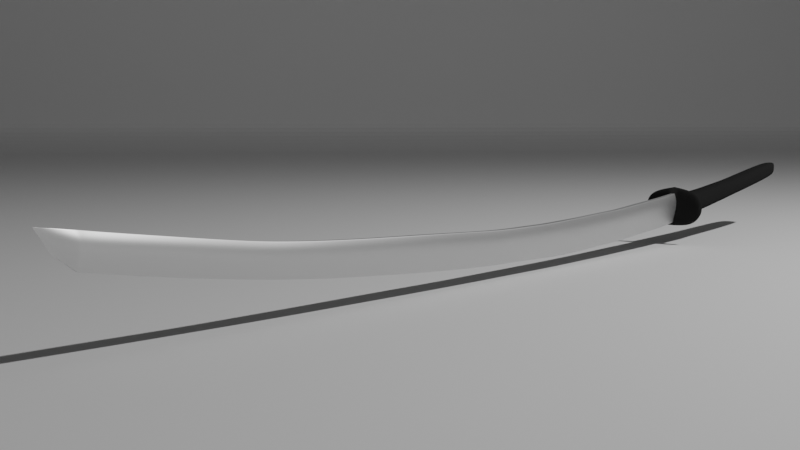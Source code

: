 # Source: Katana.blend  (saved by Blender 2.90.8; exported with 4.5.12 LTS)
import bpy
from mathutils import Matrix  # noqa: F401  (used for matrix-valued properties, if any)

bpy.ops.wm.read_factory_settings(use_empty=True)
scene = bpy.context.scene
scene.name = 'Scene'

# ---- collections
col_collection = bpy.data.collections.new('Collection'); scene.collection.children.link(col_collection)

# ---- materials (node trees are filled in below, after node groups)
mat_material_002 = bpy.data.materials.new('Material.002')
mat_material_003 = bpy.data.materials.new('Material.003')

# ---- node groups
ng_auto_smooth = bpy.data.node_groups.new('Auto Smooth', 'GeometryNodeTree')
_s = ng_auto_smooth.interface.new_socket(name='Geometry', in_out='OUTPUT', socket_type='NodeSocketGeometry')
_s = ng_auto_smooth.interface.new_socket(name='Geometry', in_out='INPUT', socket_type='NodeSocketGeometry')
_s = ng_auto_smooth.interface.new_socket(name='Angle', in_out='INPUT', socket_type='NodeSocketFloat')
_s.subtype = 'ANGLE'
_s.min_value = 0.0
_s.max_value = 3.142
ng_auto_smooth.is_modifier = True
_N = ng_auto_smooth.nodes; _L = ng_auto_smooth.links
n0 = _N.new('NodeGroupOutput'); n0.name = 'Group Output'; n0.location = (480, -100)
n1 = _N.new('NodeGroupInput'); n1.name = 'Group Input'; n1.location = (-420, -300)
n2 = _N.new('NodeGroupInput'); n2.name = 'Group Input.001'; n2.location = (-60, -100)
n3 = _N.new('GeometryNodeSetShadeSmooth'); n3.name = 'Set Shade Smooth'; n3.location = (120, -100)
n3.domain = 'EDGE'
n4 = _N.new('GeometryNodeSetShadeSmooth'); n4.name = 'Set Shade Smooth.001'; n4.location = (300, -100)
n5 = _N.new('GeometryNodeInputMeshEdgeAngle'); n5.name = 'Edge Angle'; n5.location = (-420, -220)
n6 = _N.new('GeometryNodeInputEdgeSmooth'); n6.name = 'Is Edge Smooth'; n6.location = (-60, -160)
n7 = _N.new('GeometryNodeInputShadeSmooth'); n7.name = 'Is Face Smooth'; n7.location = (-240, -340)
n8 = _N.new('FunctionNodeBooleanMath'); n8.name = 'Boolean Math'; n8.location = (-60, -220)
n9 = _N.new('FunctionNodeCompare'); n9.name = 'Compare'; n9.location = (-240, -180)
n9.operation = 'LESS_EQUAL'
_L.new(n5.outputs[0], n9.inputs[0])
_L.new(n4.outputs[0], n0.inputs[0])
_L.new(n1.outputs[1], n9.inputs[1])
_L.new(n9.outputs[0], n8.inputs[0])
_L.new(n7.outputs[0], n8.inputs[1])
_L.new(n2.outputs[0], n3.inputs[0])
_L.new(n6.outputs[0], n3.inputs[1])
_L.new(n3.outputs[0], n4.inputs[0])
_L.new(n8.outputs[0], n3.inputs[2])
n0.is_active_output = True

# ---- material node trees
mat_material_002.use_nodes = True; mat_material_002.node_tree.nodes.clear()
_N = mat_material_002.node_tree.nodes; _L = mat_material_002.node_tree.links
n0 = _N.new('ShaderNodeOutputMaterial'); n0.name = 'Material Output'; n0.location = (300, 300)
n1 = _N.new('ShaderNodeBsdfDiffuse'); n1.name = 'Diffuse BSDF'; n1.location = (10, 300)
n1.inputs[0].default_value = (0.02091, 0.02091, 0.02091, 1.0)
n1.inputs[1].default_value = 0.5
_L.new(n1.outputs[0], n0.inputs[0])
n0.is_active_output = True
mat_material_003.use_nodes = True; mat_material_003.node_tree.nodes.clear()
_N = mat_material_003.node_tree.nodes; _L = mat_material_003.node_tree.links
n0 = _N.new('ShaderNodeOutputMaterial'); n0.name = 'Material Output'; n0.location = (300, 300)
n1 = _N.new('ShaderNodeBsdfAnisotropic'); n1.name = 'Glossy BSDF'; n1.location = (10, 300)
n1.distribution = 'GGX'
_L.new(n1.outputs[0], n0.inputs[0])
n0.is_active_output = True

# ---- world
world_world = bpy.data.worlds.new('World'); scene.world = world_world
world_world.use_nodes = True; world_world.node_tree.nodes.clear()
_N = world_world.node_tree.nodes; _L = world_world.node_tree.links
n0 = _N.new('ShaderNodeOutputWorld'); n0.name = 'World Output'; n0.location = (300, 300)
n1 = _N.new('ShaderNodeBackground'); n1.name = 'Background'; n1.location = (10, 300)
n1.inputs[0].default_value = (0.05088, 0.05088, 0.05088, 1.0)
_L.new(n1.outputs[0], n0.inputs[0])
n0.is_active_output = True
world_world.color = (0.05088, 0.05088, 0.05088)
world_world.use_sun_shadow = False
world_world.sun_shadow_jitter_overblur = 0.0

# ---- cameras
cam_camera = bpy.data.cameras.new('Camera')
cam_camera.clip_end = 100.0
cam_camera.ortho_scale = 7.314

# ---- lights
light_light = bpy.data.lights.new('Light', 'POINT')
light_light.transmission_factor = 0.0
light_light.energy = 1000.0
light_light.shadow_soft_size = 0.1
light_light.shadow_maximum_resolution = 0.006
light_light.use_absolute_resolution = True

# ---- meshes
me_plane = bpy.data.meshes.new('Plane')
me_plane.from_pydata([(0.2478, -11.35, 0.2549), (0.185, -8.837, 0.2397), (0.125, -6.26, 0.1812), (0.0134, -3.528, 0.1759), (-0.06734, -0.6806, 0.1984), (-0.1077, 0.0489, 0.2039), (-0.2288, 1.986, 0.2226), (-0.3398, 3.569, 0.2165), (-0.4609, 5.477, 0.2276), (-0.582, 7.695, 0.2329), (-0.8142, 10.04, 0.1648), (0.2276, -13.2, 0.262), (0.2389, -14.94, 0.2495), (0.2087, -17.42, 0.2297), (0.08755, -20.28, 0.1881), (-0.1446, -25.31, 0.2427), (-0.3308, -30.24, 0.1775), (-0.5392, -34.31, 0.1941), (-0.8251, -38.41, 0.1118), (-1.192, -41.53, 0.1472), (-1.687, -45.28, 0.1661), (-2.172, -48.99, 0.08128), (-2.348, -50.12, 0.1), (-0.5108, -50.15, 0.04706), (-2.348, -50.16, 0.1201), (-0.873, 10.59, 0.1562), (-0.2797, 23.94, 0.5934), (-0.1002, 22.4, 0.5947), (-1.328, 20.17, 0.5977), (0.199, 20.36, 0.5947), (0.3942, 18.79, 0.5954), (-0.9031, 15.71, 0.6809), (0.8342, 14.66, 0.7818), (-0.6134, 12.01, 0.6743), (-0.5362, 10.98, 0.7958), (-1.039, 10.73, 1.869), (1.89, 10.7, 1.559), (-0.4223, 10.21, 1.887), (1.028, 10.28, 1.882), (-1.022, 23.95, 0.9), (-0.5587, 20.27, 0.9019), (-0.3833, 18.68, 0.9027), (-0.0856, 15.81, 1.014), (0.3089, 11.09, 1.078), (0.3421, 10.89, 1.123), (0.4794, 10.34, 2.495), (0.3082, 10.25, 1.903), (-1.158, 22.26, 0.8982), (-0.7713, 18.63, 0.8989), (-0.5758, 16.84, 0.9571), (-0.3993, 14.5, 0.9735), (-0.1836, 12.06, 0.9577), (-0.07613, 10.87, 1.117), (-0.2224, 10.59, 2.463), (-0.2087, 10.3, 2.456), (-0.6572, 23.98, 0.8953), (-0.4532, 22.35, 0.8981), (-0.1799, 20.32, 0.8981), (0.005419, 18.73, 0.8989), (0.2127, 16.94, 0.9585), (0.317, 15.86, 1.038), (0.4227, 14.61, 1.086), (0.648, 12.17, 1.039), (0.7252, 11.14, 1.101), (0.7611, 10.91, 1.053), (1.085, 10.84, 2.315), (1.093, 10.67, 2.331), (1.107, 10.38, 2.326), (0.6679, 10.26, 1.901), (1.073, -11.35, 0.5315), (1.053, -8.837, 0.5214), (0.993, -6.264, 0.4827), (0.8816, -3.528, 0.4792), (0.8009, -0.6806, 0.4941), (0.7605, 0.0489, 0.4977), (0.6394, 1.986, 0.5101), (0.5284, 3.569, 0.5061), (0.4073, 5.477, 0.5134), (0.2861, 7.695, 0.517), (0.05403, 10.04, 0.4718), (1.052, -13.2, 0.5362), (1.035, -14.94, 0.528), (1.015, -17.42, 0.5148), (0.8942, -20.28, 0.4872), (0.662, -25.31, 0.5234), (0.4163, -30.24, 0.4802), (0.1846, -34.31, 0.4912), (-0.1477, -38.41, 0.4367), (-0.5191, -41.53, 0.4602), (-1.014, -45.28, 0.4727), (-1.533, -48.99, 0.4165), (-1.714, -50.12, 0.4291), (-1.714, -50.15, 0.4521), (-0.004847, 10.6, 0.4597), (2.64, -11.35, 4.214e-08), (0.2478, -11.35, -0.2549), (2.703, -8.838, 4.214e-08), (0.185, -8.837, -0.2397), (0.125, -6.26, -0.1812), (0.1244, -6.273, 4.214e-08), (2.642, -6.273, 4.214e-08), (2.64, -11.35, 4.214e-08), (0.2478, -11.35, 4.214e-08), (0.185, -8.838, 4.214e-08), (2.703, -8.838, 4.214e-08), (2.642, -6.272, 4.214e-08), (0.0134, -3.528, 4.214e-08), (0.0134, -3.528, -0.1759), (2.531, -3.528, 4.214e-08), (2.531, -3.528, 4.214e-08), (-0.06734, -0.6752, 4.214e-08), (-0.06734, -0.6806, -0.1984), (2.45, -0.6752, 4.214e-08), (2.45, -0.6806, 4.214e-08), (-0.1077, 0.04572, 4.214e-08), (-0.1077, 0.0489, -0.2039), (2.41, 0.04572, 4.214e-08), (2.41, 0.0489, 4.214e-08), (-0.2288, 1.987, 4.214e-08), (-0.2288, 1.986, -0.2226), (2.289, 1.987, 4.214e-08), (2.289, 1.986, 4.214e-08), (-0.3398, 3.569, 4.214e-08), (-0.3398, 3.569, -0.2165), (2.178, 3.569, 4.214e-08), (2.178, 3.569, 4.214e-08), (-0.4609, 5.476, 4.214e-08), (-0.4609, 5.477, -0.2276), (2.057, 5.476, 4.214e-08), (2.057, 5.477, 4.214e-08), (-0.582, 7.695, 4.214e-08), (-0.582, 7.695, -0.2329), (1.936, 7.695, 4.214e-08), (1.936, 7.695, 4.214e-08), (-0.8142, 10.05, 4.214e-08), (-0.8142, 10.04, -0.1648), (1.704, 10.05, 4.214e-08), (1.704, 10.04, 4.214e-08), (2.62, -13.2, 4.214e-08), (0.2276, -13.2, -0.262), (2.62, -13.2, 4.214e-08), (0.2276, -13.2, 4.214e-08), (2.548, -14.94, 4.214e-08), (0.2389, -14.94, -0.2495), (2.548, -14.94, 4.214e-08), (0.2389, -14.94, 4.214e-08), (2.548, -17.41, 4.214e-08), (0.2087, -17.42, -0.2297), (2.548, -17.42, 4.214e-08), (0.2087, -17.41, 4.214e-08), (2.427, -20.27, 4.214e-08), (0.08755, -20.28, -0.1881), (2.427, -20.28, 4.214e-08), (0.08755, -20.27, 4.214e-08), (2.195, -25.31, 4.214e-08), (-0.1446, -25.31, -0.2427), (2.195, -25.31, 4.214e-08), (-0.1446, -25.31, 4.214e-08), (1.836, -30.24, 4.214e-08), (-0.3308, -30.24, -0.1775), (1.836, -30.24, 4.214e-08), (-0.3308, -30.24, 4.214e-08), (1.56, -34.31, 4.214e-08), (-0.5392, -34.31, -0.1941), (1.56, -34.31, 4.214e-08), (-0.5392, -34.31, 4.214e-08), (1.139, -38.41, 4.214e-08), (-0.8251, -38.41, -0.1118), (1.139, -38.41, 4.214e-08), (-0.8251, -38.41, 4.214e-08), (0.7594, -41.53, 4.214e-08), (-1.192, -41.53, -0.1472), (0.7594, -41.53, 4.214e-08), (-1.192, -41.53, 4.214e-08), (-1.687, -45.28, -0.1661), (0.2649, -45.28, 4.214e-08), (-1.687, -45.28, 4.214e-08), (-0.3181, -49.0, 4.214e-08), (-2.172, -48.99, -0.08128), (-0.3181, -49.0, 4.214e-08), (-2.172, -49.0, 4.214e-08), (-0.5108, -50.12, 4.214e-08), (-2.348, -50.12, -0.1), (-0.5108, -50.12, 4.214e-08), (-2.348, -50.12, 4.214e-08), (-0.5108, -50.15, -0.04706), (-2.348, -50.16, -0.1201), (-0.5108, -50.14, 4.214e-08), (-2.348, -50.15, 4.214e-08), (-2.614, -52.25, 4.214e-08), (-1.429, -51.4, 4.214e-08), (-2.614, -52.25, 4.214e-08), (-0.873, 10.6, 4.214e-08), (-0.873, 10.59, -0.1562), (1.645, 10.6, 4.214e-08), (1.645, 10.59, 4.214e-08), (-1.702, 23.76, -0.5968), (-0.2797, 23.94, -0.5934), (-1.523, 22.22, -0.5977), (-0.1002, 22.4, -0.5947), (-1.702, 23.74, 4.214e-08), (-0.2797, 23.91, 4.214e-08), (-1.523, 22.22, 4.214e-08), (-0.1002, 22.4, 4.214e-08), (-1.328, 20.17, -0.5977), (-1.328, 20.17, 4.214e-08), (0.199, 20.36, 4.214e-08), (0.199, 20.36, -0.5947), (-1.173, 18.57, -0.5984), (-1.173, 18.57, 4.214e-08), (0.3942, 18.79, 4.214e-08), (0.3942, 18.79, -0.5954), (-0.9832, 16.79, -0.6566), (-0.9832, 16.79, 4.214e-08), (0.6073, 16.99, 4.214e-08), (0.6073, 16.99, -0.6543), (-0.9031, 15.71, -0.6809), (-0.9031, 15.71, 4.214e-08), (0.7196, 15.91, 4.214e-08), (0.7196, 15.91, -0.7331), (-0.8242, 14.45, -0.665), (-0.8242, 14.45, 4.214e-08), (0.8342, 14.66, 4.214e-08), (0.8342, 14.66, -0.7818), (-0.6134, 12.01, -0.6743), (-0.6134, 12.0, 4.214e-08), (1.064, 12.21, 4.214e-08), (1.064, 12.22, -0.7958), (-0.5362, 10.98, -0.7958), (-0.5362, 10.98, 4.214e-08), (1.141, 11.19, 4.214e-08), (1.141, 11.19, -0.7956), (-0.4479, 10.85, -0.7714), (-0.5858, 10.85, 4.214e-08), (1.18, 10.93, 4.214e-08), (1.18, 10.93, -0.7125), (-1.039, 10.73, -1.869), (-1.377, 10.73, 4.214e-08), (1.889, 10.88, 4.214e-08), (1.882, 10.88, -1.548), (-1.031, 10.55, -1.883), (-1.376, 10.55, 4.214e-08), (1.958, 10.7, 4.214e-08), (1.89, 10.7, -1.559), (-1.017, 10.26, -1.883), (-1.306, 10.26, 4.214e-08), (1.904, 10.41, 4.214e-08), (1.904, 10.41, -1.563), (-0.4223, 10.21, -1.887), (-0.4223, 10.21, 4.214e-08), (1.028, 10.28, 4.214e-08), (1.028, 10.28, -1.882), (-1.022, 23.95, -0.9), (-1.279, 23.95, 4.214e-08), (-1.062, 22.31, 4.214e-08), (-0.8061, 22.31, -0.9019), (-0.815, 20.27, 4.214e-08), (-0.5587, 20.27, -0.9019), (-0.6396, 18.68, 4.214e-08), (-0.3833, 18.68, -0.9027), (-0.4382, 16.9, 4.214e-08), (-0.1819, 16.89, -0.962), (-0.3418, 15.81, 4.214e-08), (-0.0856, 15.81, -1.014), (-0.245, 14.56, 4.214e-08), (0.01129, 14.55, -1.063), (-0.02449, 12.12, 4.214e-08), (0.2318, 12.11, -1.077), (0.0527, 11.09, 4.214e-08), (0.3089, 11.09, -1.078), (0.08583, 10.89, 4.214e-08), (0.3421, 10.89, -1.123), (0.09532, 10.81, 4.214e-08), (0.4574, 10.81, -2.485), (0.1037, 10.63, 4.214e-08), (0.4657, 10.63, -2.502), (0.1173, 10.34, 4.214e-08), (0.4794, 10.34, -2.495), (0.3082, 10.25, 4.214e-08), (0.3082, 10.25, -1.903), (-1.415, 22.27, 4.214e-08), (-1.193, 20.22, 4.214e-08), (-1.028, 18.63, 4.214e-08), (-0.832, 16.85, 4.214e-08), (-0.7436, 15.76, 4.214e-08), (-0.3993, 14.5, 4.214e-08), (-0.1836, 12.06, 4.214e-08), (-0.3627, 11.04, 4.214e-08), (-0.3324, 10.87, 4.214e-08), (-0.6996, 10.77, 4.214e-08), (-0.6912, 10.59, 4.214e-08), (-0.6775, 10.3, 4.214e-08), (-0.05083, 10.23, 4.214e-08), (-1.363, 23.9, -0.8962), (-1.619, 23.9, 4.214e-08), (-1.158, 22.26, -0.8982), (-0.9368, 20.22, -0.8982), (-0.7713, 18.63, -0.8989), (-0.5758, 16.84, -0.9571), (-0.4874, 15.76, -0.9268), (-0.3993, 14.5, -0.9735), (-0.1836, 12.06, -0.9577), (-0.1064, 11.03, -0.9609), (-0.07613, 10.87, -1.117), (-0.2307, 10.77, -2.446), (-0.2224, 10.59, -2.463), (-0.2087, 10.3, -2.456), (-0.05083, 10.23, -1.902), (-0.6572, 23.98, -0.8953), (-0.9135, 23.98, 4.214e-08), (-0.4532, 22.35, -0.8981), (-0.1799, 20.32, -0.8981), (0.005419, 18.73, -0.8989), (0.2127, 16.94, -0.9585), (0.317, 15.86, -1.038), (0.4227, 14.61, -1.086), (0.648, 12.17, -1.039), (0.7252, 11.14, -1.101), (0.7611, 10.91, -1.053), (1.085, 10.84, -2.315), (1.093, 10.67, -2.331), (1.107, 10.38, -2.326), (0.6679, 10.26, -1.901), (-0.7094, 22.36, 4.214e-08), (-0.4361, 20.32, 4.214e-08), (-0.2508, 18.74, 4.214e-08), (-0.04356, 16.95, 4.214e-08), (0.06077, 15.86, 4.214e-08), (0.1665, 14.61, 4.214e-08), (0.3917, 12.17, 4.214e-08), (0.4689, 11.14, 4.214e-08), (0.5049, 10.91, 4.214e-08), (0.8919, 10.84, 4.214e-08), (0.9002, 10.67, 4.214e-08), (0.9139, 10.38, 4.214e-08), (0.6679, 10.26, 4.214e-08), (-1.962, 33.92, -0.67), (-1.584, 33.83, -0.4946), (-3.007, 33.7, 4.214e-08), (-3.007, 33.65, -0.528), (-1.584, 33.87, 4.214e-08), (-1.962, 33.94, 4.214e-08), (-2.667, 33.84, -0.7372), (-2.327, 33.89, -0.7391), (-2.667, 33.86, 4.214e-08), (-2.327, 33.91, 4.214e-08), (1.073, -11.35, -0.5315), (0.9926, -6.272, 4.214e-08), (1.053, -8.837, -0.5214), (0.993, -6.264, -0.4827), (1.053, -8.838, 4.214e-08), (1.073, -11.35, 4.214e-08), (0.8816, -3.528, 4.214e-08), (0.8816, -3.528, -0.4792), (0.8009, -0.6806, 4.214e-08), (0.8009, -0.6806, -0.4941), (0.7605, 0.0489, 4.214e-08), (0.7605, 0.0489, -0.4977), (0.6394, 1.986, 4.214e-08), (0.6394, 1.986, -0.5101), (0.5284, 3.569, 4.214e-08), (0.5284, 3.569, -0.5061), (0.4073, 5.477, 4.214e-08), (0.4073, 5.477, -0.5134), (0.2861, 7.695, 4.214e-08), (0.2861, 7.695, -0.517), (0.05403, 10.04, 4.214e-08), (0.05403, 10.04, -0.4718), (1.052, -13.2, -0.5362), (1.052, -13.2, 4.214e-08), (1.035, -14.94, -0.528), (1.035, -14.94, 4.214e-08), (1.015, -17.42, -0.5148), (1.015, -17.42, 4.214e-08), (0.8942, -20.28, -0.4872), (0.8942, -20.28, 4.214e-08), (0.662, -25.31, -0.5234), (0.662, -25.31, 4.214e-08), (0.4163, -30.24, -0.4802), (0.4163, -30.24, 4.214e-08), (0.1846, -34.31, -0.4912), (0.1846, -34.31, 4.214e-08), (-0.1477, -38.41, -0.4367), (-0.1477, -38.41, 4.214e-08), (-0.5191, -41.53, -0.4602), (-0.5191, -41.53, 4.214e-08), (-1.014, -45.28, -0.4727), (-1.014, -45.28, 4.214e-08), (-1.533, -48.99, -0.4165), (-1.533, -48.99, 4.214e-08), (-1.714, -50.12, -0.4291), (-1.714, -50.12, 4.214e-08), (-1.714, -50.15, -0.4521), (-1.714, -50.13, 4.214e-08), (-0.004846, 10.6, 4.214e-08), (-0.004847, 10.6, -0.4597), (-2.205, -51.96, 1.234e-08), (-1.429, -51.41, 4.214e-08), (-1.523, 22.22, 0.5977), (-1.702, 23.76, 0.5968), (-1.173, 18.57, 0.5984), (-0.9832, 16.79, 0.6566), (0.6073, 16.99, 0.6543), (0.7196, 15.91, 0.7331), (-0.8242, 14.45, 0.665), (1.064, 12.22, 0.7958), (1.141, 11.19, 0.7956), (-0.4479, 10.85, 0.7714), (1.18, 10.93, 0.7125), (1.882, 10.88, 1.548), (-1.031, 10.55, 1.883), (-1.017, 10.26, 1.883), (1.904, 10.41, 1.563), (-3.007, 33.65, 0.528), (-1.584, 33.83, 0.4946), (-1.962, 33.92, 0.67), (-1.363, 23.9, 0.8962), (-0.9368, 20.22, 0.8982), (-0.4874, 15.76, 0.9268), (-0.1064, 11.03, 0.9609), (-0.2307, 10.77, 2.446), (-0.05083, 10.23, 1.902), (-2.667, 33.84, 0.7372), (-0.8061, 22.31, 0.9019), (-0.1819, 16.89, 0.962), (0.01129, 14.55, 1.063), (0.2318, 12.11, 1.077), (0.4574, 10.81, 2.485), (0.4657, 10.63, 2.502), (-2.327, 33.89, 0.7391), (-1.429, -51.41, 4.284e-08), (-2.614, -52.25, 3.353e-08), (-2.614, -52.25, 4.843e-08), (-1.429, -51.41, 4.284e-08), (-2.614, -52.25, 4.214e-08), (-1.429, -51.4, 4.214e-08), (-2.205, -51.96, 1.49e-08), (-2.205, -51.96, 1.49e-08), (0.2478, -11.35, 0.2549), (0.185, -8.837, 0.2397), (0.125, -6.26, 0.1812), (0.0134, -3.528, 0.1759), (-0.06734, -0.6806, 0.1984), (-0.1077, 0.0489, 0.2039), (-0.2288, 1.986, 0.2226), (-0.3398, 3.569, 0.2165), (-0.4609, 5.477, 0.2276), (-0.582, 7.695, 0.2329), (-0.8142, 10.04, 0.1648), (0.2276, -13.2, 0.262), (0.2389, -14.94, 0.2495), (0.2087, -17.42, 0.2297), (0.08755, -20.28, 0.1881), (-0.1446, -25.31, 0.2427), (-0.3308, -30.24, 0.1775), (-0.5392, -34.31, 0.1941), (-0.8251, -38.41, 0.1118), (-1.192, -41.53, 0.1472), (-1.687, -45.28, 0.1661), (-2.172, -48.99, 0.08128), (-2.348, -50.12, 0.1), (-2.348, -50.16, 0.1201), (-0.873, 10.59, 0.1562), (0.2478, -11.35, -0.2549), (0.185, -8.837, -0.2397), (0.125, -6.26, -0.1812), (0.0134, -3.528, -0.1759), (-0.06734, -0.6806, -0.1984), (-0.1077, 0.0489, -0.2039), (-0.2288, 1.986, -0.2226), (-0.3398, 3.569, -0.2165), (-0.4609, 5.477, -0.2276), (-0.582, 7.695, -0.2329), (-0.8142, 10.04, -0.1648), (0.2276, -13.2, -0.262), (0.2389, -14.94, -0.2495), (0.2087, -17.42, -0.2297), (0.08755, -20.28, -0.1881), (-0.1446, -25.31, -0.2427), (-0.3308, -30.24, -0.1775), (-0.5392, -34.31, -0.1941), (-0.8251, -38.41, -0.1118), (-1.192, -41.53, -0.1472), (-1.687, -45.28, -0.1661), (-2.172, -48.99, -0.08128), (-2.348, -50.12, -0.1), (-2.348, -50.16, -0.1201), (-0.873, 10.59, -0.1562), (-2.614, -52.25, 4.214e-08), (-2.614, -52.25, 3.353e-08), (-2.614, -52.25, 4.843e-08), (2.64, -11.35, 2.98e-08), (2.703, -8.838, 0.0), (2.642, -6.273, 4.47e-08), (2.531, -3.528, 2.98e-08), (2.45, -0.6752, 2.98e-08), (2.41, 0.04572, 1.49e-08), (2.289, 1.987, 2.98e-08), (2.178, 3.569, 2.98e-08), (2.057, 5.476, 0.0), (1.936, 7.695, 0.0), (1.704, 10.05, 2.98e-08), (2.62, -13.2, 2.98e-08), (2.548, -14.94, 2.98e-08), (2.548, -17.41, 2.98e-08), (2.427, -20.27, 4.47e-08), (2.195, -25.31, 2.98e-08), (1.836, -30.24, 2.98e-08), (1.56, -34.31, 4.47e-08), (1.139, -38.41, 4.47e-08), (0.7594, -41.53, 2.98e-08), (-0.3181, -49.0, 4.47e-08), (-0.5108, -50.12, 2.98e-08), (-0.5108, -50.15, 0.04706), (1.645, 10.6, 4.47e-08), (2.64, -11.35, 2.98e-08), (2.703, -8.838, 5.96e-08), (2.642, -6.273, 4.47e-08), (2.531, -3.528, 5.96e-08), (2.45, -0.6752, 5.96e-08), (2.41, 0.04572, 7.451e-08), (2.289, 1.987, 2.98e-08), (2.178, 3.569, 2.98e-08), (2.057, 5.476, 5.96e-08), (1.936, 7.695, 5.96e-08), (1.704, 10.05, 5.96e-08), (2.62, -13.2, 2.98e-08), (2.548, -14.94, 2.98e-08), (2.548, -17.41, 2.98e-08), (2.427, -20.27, 4.47e-08), (2.195, -25.31, 2.98e-08), (1.836, -30.24, 5.96e-08), (1.56, -34.31, 4.47e-08), (1.139, -38.41, 4.47e-08), (0.7594, -41.53, 5.96e-08), (-0.3181, -49.0, 4.47e-08), (-0.5108, -50.12, 5.96e-08), (-0.5108, -50.15, -0.04706), (1.645, 10.6, 4.47e-08), (0.2649, -45.28, 2.98e-08), (-1.429, -51.41, 4.214e-08), (0.2649, -45.28, 5.96e-08), (-1.429, -51.41, 4.284e-08), (-1.429, -51.41, 4.284e-08)], [], [(438, 449, 11, 0), (103, 99, 2, 1), (491, 492, 96, 94), (102, 103, 1, 0), (492, 493, 100, 96), (99, 106, 3, 2), (493, 494, 108, 100), (106, 110, 4, 3), (494, 495, 112, 108), (496, 497, 120, 116), (110, 114, 5, 4), (495, 496, 116, 112), (114, 118, 6, 5), (118, 122, 7, 6), (497, 498, 124, 120), (499, 500, 132, 128), (122, 126, 8, 7), (498, 499, 128, 124), (126, 130, 9, 8), (134, 192, 25, 10), (130, 134, 10, 9), (500, 501, 136, 132), (0, 11, 141, 102), (12, 13, 149, 145), (11, 12, 145, 141), (449, 450, 12, 11), (450, 451, 13, 12), (13, 14, 153, 149), (451, 452, 14, 13), (15, 16, 161, 157), (14, 15, 157, 153), (452, 453, 15, 14), (453, 454, 16, 15), (17, 18, 169, 165), (16, 17, 165, 161), (454, 455, 17, 16), (18, 19, 173, 169), (455, 456, 18, 17), (456, 457, 19, 18), (20, 21, 180, 176), (19, 20, 176, 173), (457, 458, 20, 19), (459, 460, 22, 21), (458, 459, 21, 20), (21, 22, 184, 180), (183, 187, 23, 181), (22, 24, 188, 184), (460, 461, 24, 22), (93, 394, 195, 194, 514), (501, 514, 194, 136), (39, 55, 415, 429), (398, 202, 205, 28), (399, 200, 202, 398), (416, 399, 398, 47), (417, 28, 400, 48), (47, 398, 28, 417), (28, 205, 209, 400), (49, 401, 31, 418), (400, 209, 213, 401), (48, 400, 401, 49), (401, 213, 217, 31), (31, 217, 221, 404), (418, 31, 404, 50), (51, 33, 34, 419), (404, 221, 225, 33), (50, 404, 33, 51), (33, 225, 229, 34), (34, 229, 233, 407), (419, 34, 407, 52), (420, 35, 410, 53), (407, 233, 237, 35), (52, 407, 35, 420), (35, 237, 241, 410), (411, 245, 249, 37), (410, 241, 245, 411), (53, 410, 411, 54), (421, 37, 249, 292), (54, 411, 37, 421), (67, 45, 46, 68), (68, 46, 278, 335), (66, 428, 45, 67), (64, 44, 427, 65), (65, 427, 428, 66), (63, 43, 44, 64), (61, 425, 426, 62), (62, 426, 43, 63), (60, 42, 425, 61), (58, 41, 424, 59), (59, 424, 42, 60), (56, 423, 40, 57), (57, 40, 41, 58), (55, 39, 423, 56), (26, 201, 340, 414), (45, 54, 421, 46), (46, 421, 292, 278), (428, 53, 54, 45), (44, 52, 420, 427), (427, 420, 53, 428), (43, 419, 52, 44), (425, 50, 51, 426), (426, 51, 419, 43), (42, 418, 50, 425), (41, 48, 49, 424), (424, 49, 418, 42), (423, 47, 417, 40), (40, 417, 48, 41), (39, 416, 47, 423), (26, 55, 56, 27), (29, 57, 58, 30), (27, 56, 57, 29), (402, 59, 60, 403), (30, 58, 59, 402), (403, 60, 61, 32), (405, 62, 63, 406), (32, 61, 62, 405), (406, 63, 64, 408), (409, 65, 66, 36), (408, 64, 65, 409), (36, 66, 67, 412), (38, 68, 335, 250), (412, 67, 68, 38), (55, 26, 414, 415), (448, 462, 93, 79), (25, 192, 394, 93, 462), (512, 513, 92, 91), (539, 511, 90, 89), (511, 512, 91, 90), (510, 539, 89, 88), (509, 510, 88, 87), (508, 509, 87, 86), (507, 508, 86, 85), (506, 507, 85, 84), (505, 506, 84, 83), (504, 505, 83, 82), (503, 504, 82, 81), (502, 503, 81, 80), (447, 448, 79, 78), (445, 446, 77, 76), (446, 447, 78, 77), (444, 445, 76, 75), (442, 443, 74, 73), (443, 444, 75, 74), (441, 442, 73, 72), (440, 441, 72, 71), (439, 440, 71, 70), (438, 439, 70, 69), (491, 502, 80, 69), (463, 95, 139, 474), (103, 97, 98, 99), (515, 94, 96, 516), (96, 100, 105, 104), (102, 95, 97, 103), (350, 347, 99, 103), (94, 96, 104, 101), (347, 352, 106, 99), (516, 96, 100, 517), (350, 103, 102, 351), (108, 112, 113, 109), (99, 98, 107, 106), (517, 100, 108, 518), (100, 108, 109, 105), (354, 356, 114, 110), (352, 354, 110, 106), (106, 107, 111, 110), (518, 108, 112, 519), (520, 116, 120, 521), (110, 111, 115, 114), (519, 112, 116, 520), (112, 116, 117, 113), (358, 360, 122, 118), (116, 120, 121, 117), (356, 358, 118, 114), (114, 115, 119, 118), (360, 362, 126, 122), (118, 119, 123, 122), (521, 120, 124, 522), (120, 124, 125, 121), (523, 128, 132, 524), (122, 123, 127, 126), (522, 124, 128, 523), (124, 128, 129, 125), (364, 366, 134, 130), (128, 132, 133, 129), (362, 364, 130, 126), (126, 127, 131, 130), (134, 135, 193, 192), (130, 131, 135, 134), (524, 132, 136, 525), (132, 136, 137, 133), (369, 371, 144, 140), (351, 369, 140, 101), (101, 140, 138, 94), (95, 102, 141, 139), (143, 145, 149, 147), (140, 144, 142, 138), (139, 141, 145, 143), (474, 139, 143, 475), (373, 375, 152, 148), (475, 143, 147, 476), (371, 373, 148, 144), (144, 148, 146, 142), (152, 156, 154, 150), (148, 152, 150, 146), (147, 149, 153, 151), (476, 147, 151, 477), (155, 157, 161, 159), (151, 153, 157, 155), (477, 151, 155, 478), (375, 377, 156, 152), (379, 381, 164, 160), (478, 155, 159, 479), (377, 379, 160, 156), (156, 160, 158, 154), (163, 165, 169, 167), (160, 164, 162, 158), (159, 161, 165, 163), (479, 159, 163, 480), (167, 169, 173, 171), (480, 163, 167, 481), (381, 383, 168, 164), (164, 168, 166, 162), (385, 387, 175, 172), (481, 167, 171, 482), (383, 385, 172, 168), (168, 172, 170, 166), (174, 176, 180, 178), (172, 175, 170), (171, 173, 176, 174), (482, 171, 174, 483), (484, 178, 182, 485), (483, 174, 178, 484), (387, 389, 179, 175), (175, 179, 177), (391, 393, 187, 183), (389, 391, 183, 179), (179, 183, 181, 177), (178, 180, 184, 182), (183, 181, 185, 187), (182, 184, 188, 186), (485, 182, 186, 486), (395, 538, 194, 195, 394), (525, 136, 194, 538), (136, 194, 195, 137), (366, 394, 192, 134), (201, 203, 199, 197), (252, 343, 336, 308), (280, 294, 200, 202), (198, 204, 205, 202), (196, 198, 202, 200), (293, 295, 198, 196), (296, 297, 208, 204), (203, 206, 207, 199), (295, 296, 204, 198), (323, 324, 206, 203), (325, 326, 214, 210), (206, 210, 211, 207), (324, 325, 210, 206), (204, 208, 209, 205), (298, 299, 216, 212), (208, 212, 213, 209), (297, 298, 212, 208), (210, 214, 215, 211), (218, 222, 223, 219), (214, 218, 219, 215), (326, 327, 218, 214), (212, 216, 217, 213), (328, 329, 226, 222), (327, 328, 222, 218), (216, 220, 221, 217), (299, 300, 220, 216), (301, 302, 228, 224), (220, 224, 225, 221), (300, 301, 224, 220), (222, 226, 227, 223), (330, 331, 234, 230), (226, 230, 231, 227), (329, 330, 230, 226), (224, 228, 229, 225), (331, 332, 238, 234), (228, 232, 233, 229), (302, 303, 232, 228), (230, 234, 235, 231), (304, 305, 240, 236), (232, 236, 237, 233), (303, 304, 236, 232), (234, 238, 239, 235), (333, 334, 246, 242), (238, 242, 243, 239), (332, 333, 242, 238), (236, 240, 241, 237), (244, 248, 249, 245), (240, 244, 245, 241), (305, 306, 244, 240), (242, 246, 247, 243), (307, 292, 249, 248), (306, 307, 248, 244), (246, 250, 251, 247), (334, 335, 250, 246), (291, 292, 278, 276), (321, 322, 279, 277), (322, 335, 278, 279), (320, 321, 277, 275), (289, 290, 274, 272), (290, 291, 276, 274), (318, 319, 273, 271), (319, 320, 275, 273), (317, 318, 271, 269), (288, 289, 272, 270), (286, 287, 268, 266), (287, 288, 270, 268), (315, 316, 267, 265), (316, 317, 269, 267), (314, 315, 265, 263), (284, 285, 264, 262), (285, 286, 266, 264), (283, 284, 262, 260), (312, 313, 261, 259), (313, 314, 263, 261), (281, 282, 258, 256), (282, 283, 260, 258), (280, 281, 256, 254), (310, 311, 257, 255), (311, 312, 259, 257), (308, 310, 255, 252), (323, 309, 253, 254), (197, 337, 340, 201), (202, 205, 281, 280), (209, 213, 283, 282), (205, 209, 282, 281), (213, 217, 284, 283), (221, 225, 286, 285), (217, 221, 285, 284), (229, 233, 288, 287), (225, 229, 287, 286), (233, 237, 289, 288), (241, 245, 291, 290), (237, 241, 290, 289), (245, 249, 292, 291), (277, 279, 307, 306), (279, 278, 292, 307), (275, 277, 306, 305), (271, 273, 304, 303), (273, 275, 305, 304), (269, 271, 303, 302), (265, 267, 301, 300), (267, 269, 302, 301), (263, 265, 300, 299), (259, 261, 298, 297), (261, 263, 299, 298), (255, 257, 296, 295), (257, 259, 297, 296), (252, 255, 295, 293), (254, 253, 294, 280), (294, 344, 338, 200), (200, 338, 339, 196), (203, 201, 309, 323), (197, 199, 310, 308), (207, 211, 312, 311), (199, 207, 311, 310), (215, 219, 314, 313), (211, 215, 313, 312), (219, 223, 315, 314), (227, 231, 317, 316), (223, 227, 316, 315), (231, 235, 318, 317), (239, 243, 320, 319), (235, 239, 319, 318), (243, 247, 321, 320), (251, 250, 335, 322), (247, 251, 322, 321), (276, 278, 335, 334), (272, 274, 333, 332), (274, 276, 334, 333), (270, 272, 332, 331), (266, 268, 330, 329), (268, 270, 331, 330), (262, 264, 328, 327), (264, 266, 329, 328), (260, 262, 327, 326), (256, 258, 325, 324), (258, 260, 326, 325), (254, 256, 324, 323), (344, 342, 339, 338), (341, 336, 343, 345), (345, 343, 342, 344), (340, 337, 336, 341), (293, 342, 343, 252), (308, 336, 337, 197), (309, 341, 345, 253), (253, 345, 344, 294), (196, 339, 342, 293), (201, 340, 341, 309), (137, 195, 394, 366), (473, 367, 395, 487), (193, 487, 395, 394, 192), (536, 390, 392, 537), (180, 184, 391, 389), (184, 188, 393, 391), (176, 180, 389, 387), (541, 386, 388, 535), (535, 388, 390, 536), (534, 384, 386, 541), (169, 173, 385, 383), (533, 382, 384, 534), (173, 176, 387, 385), (165, 169, 383, 381), (532, 380, 382, 533), (531, 378, 380, 532), (157, 161, 379, 377), (530, 376, 378, 531), (161, 165, 381, 379), (153, 157, 377, 375), (529, 374, 376, 530), (528, 372, 374, 529), (145, 149, 373, 371), (527, 370, 372, 528), (149, 153, 375, 373), (526, 368, 370, 527), (102, 141, 369, 351), (141, 145, 371, 369), (472, 365, 367, 473), (129, 133, 364, 362), (133, 137, 366, 364), (470, 361, 363, 471), (471, 363, 365, 472), (469, 359, 361, 470), (125, 129, 362, 360), (117, 121, 358, 356), (121, 125, 360, 358), (467, 355, 357, 468), (468, 357, 359, 469), (466, 353, 355, 467), (109, 113, 354, 352), (113, 117, 356, 354), (465, 349, 353, 466), (104, 350, 351, 101), (464, 348, 349, 465), (105, 109, 352, 347), (104, 105, 347, 350), (463, 346, 348, 464), (515, 346, 368, 526), (543, 437, 396, 540), (435, 433, 397, 190), (490, 432, 189, 488), (432, 434, 191, 189), (542, 540, 396, 436), (435, 190, 397, 430), (489, 488, 189, 431), (431, 189, 191, 434), (340, 341, 415, 414), (345, 344, 422, 429), (341, 345, 429, 415), (344, 338, 413, 422), (200, 399, 413, 338), (246, 412, 38, 250), (242, 36, 412, 246), (238, 409, 36, 242), (234, 408, 409, 238), (230, 406, 408, 234), (226, 405, 406, 230), (222, 32, 405, 226), (214, 402, 403, 218), (218, 403, 32, 222), (210, 30, 402, 214), (206, 29, 30, 210), (203, 27, 29, 206), (201, 26, 27, 203), (399, 416, 422, 413), (416, 39, 429, 422), (24, 431, 434, 188), (461, 489, 431, 24), (187, 435, 430, 23), (513, 542, 436, 92), (186, 188, 434, 432), (486, 186, 432, 490), (187, 185, 433, 435), (537, 392, 437, 543), (392, 486, 490, 437), (92, 436, 489, 461), (436, 396, 488, 489), (437, 490, 488, 396), (95, 463, 464, 97), (97, 464, 465, 98), (98, 465, 466, 107), (107, 466, 467, 111), (115, 468, 469, 119), (111, 467, 468, 115), (119, 469, 470, 123), (127, 471, 472, 131), (123, 470, 471, 127), (131, 472, 473, 135), (135, 473, 487, 193), (390, 485, 486, 392), (386, 483, 484, 388), (388, 484, 485, 390), (384, 482, 483, 386), (382, 481, 482, 384), (380, 480, 481, 382), (378, 479, 480, 380), (376, 478, 479, 378), (374, 477, 478, 376), (372, 476, 477, 374), (370, 475, 476, 372), (368, 474, 475, 370), (346, 463, 474, 368), (0, 1, 439, 438), (1, 2, 440, 439), (2, 3, 441, 440), (3, 4, 442, 441), (5, 6, 444, 443), (4, 5, 443, 442), (6, 7, 445, 444), (8, 9, 447, 446), (7, 8, 446, 445), (9, 10, 448, 447), (10, 25, 462, 448), (91, 92, 461, 460), (89, 90, 459, 458), (90, 91, 460, 459), (88, 89, 458, 457), (87, 88, 457, 456), (86, 87, 456, 455), (85, 86, 455, 454), (84, 85, 454, 453), (83, 84, 453, 452), (82, 83, 452, 451), (81, 82, 451, 450), (80, 81, 450, 449), (69, 80, 449, 438), (185, 537, 543, 433), (23, 430, 542, 513), (430, 397, 540, 542), (433, 543, 540, 397), (94, 515, 526, 138), (138, 526, 527, 142), (142, 527, 528, 146), (146, 528, 529, 150), (150, 529, 530, 154), (154, 530, 531, 158), (158, 531, 532, 162), (162, 532, 533, 166), (166, 533, 534, 170), (170, 534, 541, 175), (177, 535, 536, 181), (175, 541, 535, 177), (181, 536, 537, 185), (367, 525, 538, 395), (365, 524, 525, 367), (361, 522, 523, 363), (363, 523, 524, 365), (359, 521, 522, 361), (355, 519, 520, 357), (357, 520, 521, 359), (353, 518, 519, 355), (349, 517, 518, 353), (348, 516, 517, 349), (346, 515, 516, 348), (94, 138, 502, 491), (138, 142, 503, 502), (142, 146, 504, 503), (146, 150, 505, 504), (150, 154, 506, 505), (154, 158, 507, 506), (158, 162, 508, 507), (162, 166, 509, 508), (166, 170, 510, 509), (170, 175, 539, 510), (177, 181, 512, 511), (175, 177, 511, 539), (181, 23, 513, 512), (79, 93, 514, 501), (78, 79, 501, 500), (76, 77, 499, 498), (77, 78, 500, 499), (75, 76, 498, 497), (73, 74, 496, 495), (74, 75, 497, 496), (72, 73, 495, 494), (71, 72, 494, 493), (70, 71, 493, 492), (69, 70, 492, 491)])
me_plane.polygons.foreach_set('use_smooth', [True] * 581)
me_plane.polygons.foreach_set('material_index', [1, 1, 1, 1, 1, 1, 1, 1, 1, 1, 1, 1, 1, 1, 1, 1, 1, 1, 1, 1, 1, 1, 1, 1, 1, 1, 1, 1, 1, 1, 1, 1, 1, 1, 1, 1, 1, 1, 1, 1, 1, 1, 1, 1, 1, 1, 1, 1, 1, 1, 0, 0, 0, 0, 0, 0, 0, 0, 0, 0, 0, 0, 0, 0, 0, 0, 0, 0, 0, 0, 0, 0, 0, 0, 0, 0, 0, 0, 0, 0, 0, 0, 0, 0, 0, 0, 0, 0, 0, 0, 0, 0, 0, 0, 0, 0, 0, 0, 0, 0, 0, 0, 0, 0, 0, 0, 0, 0, 0, 0, 0, 0, 0, 0, 0, 0, 0, 0, 0, 0, 0, 0, 1, 1, 1, 1, 1, 1, 1, 1, 1, 1, 1, 1, 1, 1, 1, 1, 1, 1, 1, 1, 1, 1, 1, 1, 1, 1, 1, 1, 1, 1, 1, 1, 1, 1, 1, 1, 1, 1, 1, 1, 1, 1, 1, 1, 1, 1, 1, 1, 1, 1, 1, 1, 1, 1, 1, 1, 1, 1, 1, 1, 1, 1, 1, 1, 1, 1, 1, 1, 1, 1, 1, 1, 1, 1, 1, 1, 1, 1, 1, 1, 1, 1, 1, 1, 1, 1, 1, 1, 1, 1, 1, 1, 1, 1, 1, 1, 1, 1, 1, 1, 1, 1, 1, 1, 1, 1, 1, 1, 1, 1, 1, 1, 1, 1, 1, 1, 1, 1, 1, 1, 1, 1, 0, 0, 0, 0, 0, 0, 0, 0, 0, 0, 0, 0, 0, 0, 0, 0, 0, 0, 0, 0, 0, 0, 0, 0, 0, 0, 0, 0, 0, 0, 0, 0, 0, 0, 0, 0, 0, 0, 0, 0, 0, 0, 0, 0, 0, 0, 0, 0, 0, 0, 0, 0, 0, 0, 0, 0, 0, 0, 0, 0, 0, 0, 0, 0, 0, 0, 0, 0, 0, 0, 0, 0, 0, 0, 0, 0, 0, 0, 0, 0, 0, 0, 0, 0, 0, 0, 0, 0, 0, 0, 0, 0, 0, 0, 0, 0, 0, 0, 0, 0, 0, 0, 0, 0, 0, 0, 0, 0, 0, 0, 0, 0, 0, 0, 0, 0, 0, 0, 0, 0, 0, 0, 0, 0, 0, 0, 0, 0, 0, 0, 0, 0, 0, 0, 0, 0, 0, 0, 0, 0, 0, 0, 0, 0, 0, 0, 0, 0, 1, 1, 1, 1, 1, 1, 1, 1, 1, 1, 1, 1, 1, 1, 1, 1, 1, 1, 1, 1, 1, 1, 1, 1, 1, 1, 1, 1, 1, 1, 1, 1, 1, 1, 1, 1, 1, 1, 1, 1, 1, 1, 1, 1, 1, 1, 1, 1, 1, 1, 1, 1, 1, 1, 1, 1, 1, 0, 0, 0, 0, 0, 0, 0, 0, 0, 0, 0, 0, 0, 0, 0, 0, 0, 0, 0, 0, 1, 1, 1, 1, 1, 1, 1, 1, 1, 1, 1, 1, 1, 1, 1, 1, 1, 1, 1, 1, 1, 1, 1, 1, 1, 1, 1, 1, 1, 1, 1, 1, 1, 1, 1, 1, 1, 1, 1, 1, 1, 1, 1, 1, 1, 1, 1, 1, 1, 1, 1, 1, 1, 1, 1, 1, 1, 1, 1, 1, 1, 1, 1, 1, 1, 1, 1, 1, 1, 1, 1, 1, 1, 1, 1, 1, 1, 1, 1, 1, 1, 1, 1, 1, 1, 1, 1, 1, 1, 1, 1, 1, 1, 1, 1, 1, 1, 1, 1, 1, 1, 1, 1, 1, 1, 1, 1, 1, 1, 1, 1, 1])
_uv = me_plane.uv_layers.new(name='UVMap')
_uv.uv.foreach_set('vector', [0.502, 0.42, 0.5017, 0.3985, 0.5017, 0.3985, 0.502, 0.42, 0.4491, 0.5, 0.4789, 0.5, 0.479, 0.5021, 0.4491, 0.5028, 0.42, 0.5, 0.4491, 0.5, 0.4491, 0.5, 0.42, 0.5, 0.42, 0.5, 0.4491, 0.5, 0.4491, 0.5028, 0.42, 0.503, 0.4491, 0.5, 0.4789, 0.5, 0.4789, 0.5, 0.4491, 0.5, 0.4789, 0.5, 0.5107, 0.5, 0.5107, 0.502, 0.479, 0.5021, 0.4789, 0.5, 0.5107, 0.5, 0.5107, 0.5, 0.4789, 0.5, 0.5107, 0.5, 0.5438, 0.5, 0.5437, 0.5023, 0.5107, 0.502, 0.5107, 0.5, 0.5438, 0.5, 0.5438, 0.5, 0.5107, 0.5, 0.5522, 0.5, 0.5747, 0.5, 0.5747, 0.5, 0.5522, 0.5, 0.5438, 0.5, 0.5522, 0.5, 0.5522, 0.5024, 0.5437, 0.5023, 0.5438, 0.5, 0.5522, 0.5, 0.5522, 0.5, 0.5438, 0.5, 0.5522, 0.5, 0.5747, 0.5, 0.5747, 0.5026, 0.5522, 0.5024, 0.5747, 0.5, 0.593, 0.5, 0.593, 0.5025, 0.5747, 0.5026, 0.5747, 0.5, 0.593, 0.5, 0.593, 0.5, 0.5747, 0.5, 0.6152, 0.5, 0.6409, 0.5, 0.6409, 0.5, 0.6152, 0.5, 0.593, 0.5, 0.6152, 0.5, 0.6152, 0.5026, 0.593, 0.5025, 0.593, 0.5, 0.6152, 0.5, 0.6152, 0.5, 0.593, 0.5, 0.6152, 0.5, 0.6409, 0.5, 0.6409, 0.5027, 0.6152, 0.5026, 0.6682, 0.5, 0.6746, 0.5, 0.6745, 0.5018, 0.6681, 0.5019, 0.6409, 0.5, 0.6682, 0.5, 0.6681, 0.5019, 0.6409, 0.5027, 0.6409, 0.5, 0.6682, 0.5, 0.6682, 0.5, 0.6409, 0.5, 0.42, 0.503, 0.3985, 0.503, 0.3985, 0.5, 0.42, 0.5, 0.3783, 0.5029, 0.3496, 0.5027, 0.3496, 0.5, 0.3783, 0.5, 0.3985, 0.503, 0.3783, 0.5029, 0.3783, 0.5, 0.3985, 0.5, 0.5017, 0.3985, 0.5018, 0.3783, 0.5018, 0.3783, 0.5017, 0.3985, 0.5018, 0.3783, 0.5015, 0.3496, 0.5015, 0.3496, 0.5018, 0.3783, 0.3496, 0.5027, 0.3164, 0.5022, 0.3165, 0.5, 0.3496, 0.5, 0.5015, 0.3496, 0.5001, 0.3164, 0.5001, 0.3164, 0.5015, 0.3496, 0.258, 0.5028, 0.2008, 0.5021, 0.2008, 0.5, 0.258, 0.5, 0.3164, 0.5022, 0.258, 0.5028, 0.258, 0.5, 0.3165, 0.5, 0.3164, 0.5022, 0.258, 0.5028, 0.258, 0.5028, 0.3164, 0.5022, 0.258, 0.5028, 0.2008, 0.5021, 0.2008, 0.5021, 0.258, 0.5028, 0.1536, 0.5023, 0.106, 0.5013, 0.106, 0.5, 0.1536, 0.5, 0.2008, 0.5021, 0.1536, 0.5023, 0.1536, 0.5, 0.2008, 0.5, 0.2008, 0.5021, 0.1536, 0.5023, 0.1536, 0.5023, 0.2008, 0.5021, 0.106, 0.5013, 0.06982, 0.5017, 0.06984, 0.5, 0.106, 0.5, 0.1536, 0.5023, 0.106, 0.5013, 0.106, 0.5013, 0.1536, 0.5023, 0.106, 0.5013, 0.06982, 0.5017, 0.06982, 0.5017, 0.106, 0.5013, 0.02636, 0.5019, -0.01676, 0.5009, -0.01683, 0.5, 0.02636, 0.5, 0.06982, 0.5017, 0.02636, 0.5019, 0.02636, 0.5, 0.06984, 0.5, 0.06982, 0.5017, 0.02636, 0.5019, 0.02636, 0.5019, 0.06982, 0.5017, -0.01676, 0.5009, -0.02979, 0.5012, -0.02979, 0.5012, -0.01676, 0.5009, 0.02636, 0.5019, -0.01676, 0.5009, -0.01676, 0.5009, 0.02636, 0.5019, -0.01676, 0.5009, -0.02979, 0.5012, -0.02982, 0.5, -0.01683, 0.5, -0.02979, 0.5, -0.0301, 0.5, -0.03014, 0.5005, -0.02984, 0.5, -0.02979, 0.5012, -0.03026, 0.5014, -0.0302, 0.5, -0.02982, 0.5, -0.02979, 0.5012, -0.03026, 0.5014, -0.03026, 0.5014, -0.02979, 0.5012, 0.499, 0.5053, 0.499, 0.5, 0.5182, 0.5, 0.5182, 0.5, 0.5182, 0.5, 0.6682, 0.5, 0.6746, 0.5, 0.6746, 0.5, 0.6682, 0.5, 0.4872, 0.8295, 0.4915, 0.8298, 0.4763, 0.9451, 0.4721, 0.9448, 0.8094, 0.5069, 0.8094, 0.5, 0.7856, 0.5, 0.7856, 0.5069, 0.8273, 0.5069, 0.827, 0.5, 0.8094, 0.5, 0.8094, 0.5069, 0.4833, 0.8289, 0.4793, 0.8273, 0.4814, 0.8094, 0.4856, 0.8099, 0.4882, 0.7862, 0.4837, 0.7856, 0.4855, 0.7671, 0.4901, 0.7677, 0.4856, 0.8099, 0.4814, 0.8094, 0.4837, 0.7856, 0.4882, 0.7862, 0.7856, 0.5069, 0.7856, 0.5, 0.7671, 0.5, 0.7671, 0.5069, 0.4924, 0.747, 0.4877, 0.7464, 0.4886, 0.7339, 0.4934, 0.7345, 0.7671, 0.5069, 0.7671, 0.5, 0.7464, 0.5, 0.7464, 0.5076, 0.4901, 0.7677, 0.4855, 0.7671, 0.4877, 0.7464, 0.4924, 0.747, 0.7464, 0.5076, 0.7464, 0.5, 0.7339, 0.5, 0.7339, 0.5079, 0.7339, 0.5079, 0.7339, 0.5, 0.7193, 0.5, 0.7193, 0.5077, 0.4934, 0.7345, 0.4886, 0.7339, 0.4895, 0.7193, 0.4944, 0.7199, 0.4969, 0.6916, 0.492, 0.6909, 0.4929, 0.679, 0.4978, 0.6796, 0.7193, 0.5077, 0.7193, 0.5, 0.6909, 0.5, 0.6909, 0.5078, 0.4944, 0.7199, 0.4895, 0.7193, 0.492, 0.6909, 0.4969, 0.6916, 0.6909, 0.5078, 0.6909, 0.5, 0.679, 0.5, 0.679, 0.5092, 0.679, 0.5092, 0.679, 0.5, 0.6775, 0.5, 0.6774, 0.5089, 0.4978, 0.6796, 0.4929, 0.679, 0.4939, 0.6774, 0.4982, 0.6777, 0.4964, 0.6766, 0.487, 0.6761, 0.4871, 0.6741, 0.4965, 0.6745, 0.4939, 0.5089, 0.4923, 0.5, 0.4831, 0.5, 0.487, 0.5217, 0.4982, 0.513, 0.4939, 0.5089, 0.487, 0.5217, 0.4964, 0.5284, 0.6761, 0.5217, 0.6761, 0.5, 0.6741, 0.5, 0.6741, 0.5218, 0.4873, 0.5218, 0.4839, 0.5, 0.4942, 0.5, 0.4942, 0.5219, 0.6741, 0.5218, 0.6741, 0.5, 0.6707, 0.5, 0.6707, 0.5218, 0.4965, 0.6745, 0.4871, 0.6741, 0.4873, 0.6707, 0.4967, 0.6711, 0.4985, 0.5221, 0.4942, 0.5219, 0.4942, 0.5, 0.4985, 0.5, 0.4967, 0.5285, 0.4873, 0.5218, 0.4942, 0.5219, 0.4985, 0.5221, 0.5119, 0.527, 0.5046, 0.5289, 0.5027, 0.5221, 0.5068, 0.522, 0.5068, 0.522, 0.5027, 0.5221, 0.5027, 0.5, 0.5068, 0.5, 0.5118, 0.6754, 0.5045, 0.6749, 0.5046, 0.6716, 0.5119, 0.672, 0.5079, 0.5122, 0.503, 0.513, 0.5044, 0.5288, 0.5117, 0.5269, 0.5117, 0.6774, 0.5044, 0.677, 0.5045, 0.6749, 0.5118, 0.6754, 0.5075, 0.6808, 0.5027, 0.6802, 0.503, 0.6779, 0.5079, 0.6782, 0.504, 0.7211, 0.4992, 0.7205, 0.5018, 0.6922, 0.5066, 0.6928, 0.5066, 0.6928, 0.5018, 0.6922, 0.5027, 0.6802, 0.5075, 0.6808, 0.5028, 0.7356, 0.4981, 0.735, 0.4992, 0.7205, 0.504, 0.7211, 0.4991, 0.769, 0.4946, 0.7683, 0.497, 0.7476, 0.5015, 0.7482, 0.5015, 0.7482, 0.497, 0.7476, 0.4981, 0.735, 0.5028, 0.7356, 0.4938, 0.8109, 0.4897, 0.8104, 0.4926, 0.7868, 0.497, 0.7873, 0.497, 0.7873, 0.4926, 0.7868, 0.4946, 0.7683, 0.4991, 0.769, 0.4915, 0.8298, 0.4872, 0.8295, 0.4897, 0.8104, 0.4938, 0.8109, 0.8293, 0.5069, 0.8291, 0.5, 0.9446, 0.5, 0.9441, 0.5057, 0.5046, 0.5289, 0.4967, 0.5285, 0.4985, 0.5221, 0.5027, 0.5221, 0.5027, 0.5221, 0.4985, 0.5221, 0.4985, 0.5, 0.5027, 0.5, 0.5045, 0.6749, 0.4965, 0.6745, 0.4967, 0.6711, 0.5046, 0.6716, 0.503, 0.513, 0.4982, 0.513, 0.4964, 0.5284, 0.5044, 0.5288, 0.5044, 0.677, 0.4964, 0.6766, 0.4965, 0.6745, 0.5045, 0.6749, 0.5027, 0.6802, 0.4978, 0.6796, 0.4982, 0.6777, 0.503, 0.6779, 0.4992, 0.7205, 0.4944, 0.7199, 0.4969, 0.6916, 0.5018, 0.6922, 0.5018, 0.6922, 0.4969, 0.6916, 0.4978, 0.6796, 0.5027, 0.6802, 0.4981, 0.735, 0.4934, 0.7345, 0.4944, 0.7199, 0.4992, 0.7205, 0.4946, 0.7683, 0.4901, 0.7677, 0.4924, 0.747, 0.497, 0.7476, 0.497, 0.7476, 0.4924, 0.747, 0.4934, 0.7345, 0.4981, 0.735, 0.4897, 0.8104, 0.4856, 0.8099, 0.4882, 0.7862, 0.4926, 0.7868, 0.4926, 0.7868, 0.4882, 0.7862, 0.4901, 0.7677, 0.4946, 0.7683, 0.4872, 0.8295, 0.4833, 0.8289, 0.4856, 0.8099, 0.4897, 0.8104, 0.4958, 0.8293, 0.4915, 0.8298, 0.4938, 0.8109, 0.4979, 0.8114, 0.5014, 0.7879, 0.497, 0.7873, 0.4991, 0.769, 0.5037, 0.7696, 0.4979, 0.8114, 0.4938, 0.8109, 0.497, 0.7873, 0.5014, 0.7879, 0.5061, 0.7488, 0.5015, 0.7482, 0.5028, 0.7356, 0.5074, 0.7362, 0.5037, 0.7696, 0.4991, 0.769, 0.5015, 0.7482, 0.5061, 0.7488, 0.5074, 0.7362, 0.5028, 0.7356, 0.504, 0.7211, 0.5088, 0.7217, 0.5114, 0.6934, 0.5066, 0.6928, 0.5075, 0.6808, 0.5123, 0.6814, 0.5088, 0.7217, 0.504, 0.7211, 0.5066, 0.6928, 0.5114, 0.6934, 0.5123, 0.6814, 0.5075, 0.6808, 0.5079, 0.6782, 0.5128, 0.6784, 0.5209, 0.6779, 0.5117, 0.6774, 0.5118, 0.6754, 0.521, 0.6758, 0.5128, 0.5083, 0.5079, 0.5122, 0.5117, 0.5269, 0.5209, 0.518, 0.521, 0.6758, 0.5118, 0.6754, 0.5119, 0.672, 0.5212, 0.6724, 0.511, 0.5218, 0.5068, 0.522, 0.5068, 0.5, 0.511, 0.5, 0.5212, 0.5181, 0.5119, 0.527, 0.5068, 0.522, 0.511, 0.5218, 0.4915, 0.8298, 0.4958, 0.8293, 0.4807, 0.9441, 0.4763, 0.9451, 0.4896, 0.6681, 0.4889, 0.6745, 0.499, 0.6746, 0.4997, 0.6681, 0.4889, 0.5018, 0.4889, 0.5, 0.499, 0.5, 0.499, 0.5053, 0.4889, 0.5018, 0.4932, 0.5, 0.4932, 0.5005, 0.4792, 0.5052, 0.4792, 0.505, 0.5022, 0.02636, 0.4954, -0.0169, 0.4813, -0.01678, 0.4873, 0.02636, 0.4954, -0.0169, 0.4932, -0.02984, 0.4792, -0.02979, 0.4813, -0.01678, 0.5079, 0.06984, 0.5022, 0.02636, 0.4873, 0.02636, 0.4931, 0.06982, 0.5123, 0.106, 0.5079, 0.06984, 0.4931, 0.06982, 0.4974, 0.106, 0.5172, 0.1536, 0.5123, 0.106, 0.4974, 0.106, 0.5012, 0.1536, 0.5204, 0.2008, 0.5172, 0.1536, 0.5012, 0.1536, 0.5039, 0.2008, 0.5245, 0.258, 0.5204, 0.2008, 0.5039, 0.2008, 0.5068, 0.258, 0.5272, 0.3165, 0.5245, 0.258, 0.5068, 0.258, 0.5095, 0.3164, 0.5286, 0.3496, 0.5272, 0.3165, 0.5095, 0.3164, 0.5109, 0.3496, 0.5286, 0.3783, 0.5286, 0.3496, 0.5109, 0.3496, 0.5111, 0.3783, 0.5295, 0.3985, 0.5286, 0.3783, 0.5111, 0.3783, 0.5113, 0.3985, 0.4923, 0.6409, 0.4896, 0.6681, 0.4997, 0.6681, 0.5024, 0.6409, 0.4951, 0.593, 0.4937, 0.6152, 0.5038, 0.6152, 0.5052, 0.593, 0.4937, 0.6152, 0.4923, 0.6409, 0.5024, 0.6409, 0.5038, 0.6152, 0.4964, 0.5747, 0.4951, 0.593, 0.5052, 0.593, 0.5065, 0.5747, 0.4983, 0.5437, 0.4978, 0.5522, 0.5079, 0.5522, 0.5084, 0.5437, 0.4978, 0.5522, 0.4964, 0.5747, 0.5065, 0.5747, 0.5079, 0.5522, 0.4992, 0.5107, 0.4983, 0.5437, 0.5084, 0.5437, 0.5093, 0.5107, 0.5005, 0.479, 0.4992, 0.5107, 0.5093, 0.5107, 0.5106, 0.4789, 0.5012, 0.4491, 0.5005, 0.479, 0.5106, 0.4789, 0.5113, 0.4491, 0.502, 0.42, 0.5012, 0.4491, 0.5113, 0.4491, 0.5115, 0.42, 0.5297, 0.42, 0.5295, 0.3985, 0.5113, 0.3985, 0.5115, 0.42, 0.502, 0.42, 0.502, 0.42, 0.5017, 0.3985, 0.5017, 0.3985, 0.4491, 0.5, 0.4491, 0.4972, 0.479, 0.4979, 0.4789, 0.5, 0.42, 0.5, 0.42, 0.5, 0.4491, 0.5, 0.4491, 0.5, 0.5304, 0.4491, 0.5297, 0.4789, 0.5297, 0.4789, 0.5304, 0.4491, 0.42, 0.5, 0.42, 0.497, 0.4491, 0.4972, 0.4491, 0.5, 0.5113, 0.4491, 0.5106, 0.4789, 0.5005, 0.4789, 0.5012, 0.4491, 0.5297, 0.42, 0.5304, 0.4491, 0.5304, 0.4491, 0.5297, 0.42, 0.5106, 0.4789, 0.5093, 0.5107, 0.4992, 0.5107, 0.5005, 0.4789, 0.4491, 0.5, 0.4491, 0.5, 0.4789, 0.5, 0.4789, 0.5, 0.5113, 0.4491, 0.5012, 0.4491, 0.502, 0.42, 0.5115, 0.42, 0.5284, 0.5107, 0.5275, 0.5438, 0.5275, 0.5437, 0.5284, 0.5107, 0.4789, 0.5, 0.479, 0.4979, 0.5107, 0.498, 0.5107, 0.5, 0.4789, 0.5, 0.4789, 0.5, 0.5107, 0.5, 0.5107, 0.5, 0.5297, 0.4789, 0.5284, 0.5107, 0.5284, 0.5107, 0.5297, 0.4789, 0.5084, 0.5437, 0.5079, 0.5522, 0.4978, 0.5522, 0.4983, 0.5438, 0.5093, 0.5107, 0.5084, 0.5437, 0.4983, 0.5438, 0.4992, 0.5107, 0.5107, 0.5, 0.5107, 0.498, 0.5437, 0.4977, 0.5438, 0.5, 0.5107, 0.5, 0.5107, 0.5, 0.5438, 0.5, 0.5438, 0.5, 0.5522, 0.5, 0.5522, 0.5, 0.5747, 0.5, 0.5747, 0.5, 0.5438, 0.5, 0.5437, 0.4977, 0.5522, 0.4976, 0.5522, 0.5, 0.5438, 0.5, 0.5438, 0.5, 0.5522, 0.5, 0.5522, 0.5, 0.5275, 0.5438, 0.527, 0.5522, 0.527, 0.5522, 0.5275, 0.5437, 0.5065, 0.5747, 0.5052, 0.593, 0.4951, 0.593, 0.4964, 0.5747, 0.527, 0.5522, 0.5256, 0.5747, 0.5256, 0.5747, 0.527, 0.5522, 0.5079, 0.5522, 0.5065, 0.5747, 0.4964, 0.5747, 0.4978, 0.5522, 0.5522, 0.5, 0.5522, 0.4976, 0.5747, 0.4974, 0.5747, 0.5, 0.5052, 0.593, 0.5038, 0.6152, 0.4937, 0.6152, 0.4951, 0.593, 0.5747, 0.5, 0.5747, 0.4974, 0.593, 0.4975, 0.593, 0.5, 0.5747, 0.5, 0.5747, 0.5, 0.593, 0.5, 0.593, 0.5, 0.5256, 0.5747, 0.5243, 0.593, 0.5243, 0.593, 0.5256, 0.5747, 0.6152, 0.5, 0.6152, 0.5, 0.6409, 0.5, 0.6409, 0.5, 0.593, 0.5, 0.593, 0.4975, 0.6152, 0.4974, 0.6152, 0.5, 0.593, 0.5, 0.593, 0.5, 0.6152, 0.5, 0.6152, 0.5, 0.5243, 0.593, 0.5229, 0.6152, 0.5229, 0.6152, 0.5243, 0.593, 0.5024, 0.6409, 0.4997, 0.6681, 0.4896, 0.6682, 0.4923, 0.6409, 0.5229, 0.6152, 0.5215, 0.6409, 0.5215, 0.6409, 0.5229, 0.6152, 0.5038, 0.6152, 0.5024, 0.6409, 0.4923, 0.6409, 0.4937, 0.6152, 0.6152, 0.5, 0.6152, 0.4974, 0.6409, 0.4973, 0.6409, 0.5, 0.6682, 0.5, 0.6681, 0.4981, 0.6745, 0.4982, 0.6746, 0.5, 0.6409, 0.5, 0.6409, 0.4973, 0.6681, 0.4981, 0.6682, 0.5, 0.6409, 0.5, 0.6409, 0.5, 0.6682, 0.5, 0.6682, 0.5, 0.5215, 0.6409, 0.5188, 0.6682, 0.5188, 0.6681, 0.5215, 0.6409, 0.5113, 0.3985, 0.5111, 0.3783, 0.5286, 0.3783, 0.5295, 0.3985, 0.5115, 0.42, 0.5113, 0.3985, 0.5295, 0.3985, 0.5297, 0.42, 0.5297, 0.42, 0.5295, 0.3985, 0.5295, 0.3985, 0.5297, 0.42, 0.42, 0.497, 0.42, 0.5, 0.3985, 0.5, 0.3985, 0.497, 0.3783, 0.4971, 0.3783, 0.5, 0.3496, 0.5, 0.3496, 0.4973, 0.5295, 0.3985, 0.5286, 0.3783, 0.5286, 0.3783, 0.5295, 0.3985, 0.3985, 0.497, 0.3985, 0.5, 0.3783, 0.5, 0.3783, 0.4971, 0.5017, 0.3985, 0.5017, 0.3985, 0.5018, 0.3783, 0.5018, 0.3783, 0.5109, 0.3496, 0.5095, 0.3164, 0.5272, 0.3164, 0.5286, 0.3496, 0.5018, 0.3783, 0.5018, 0.3783, 0.5015, 0.3496, 0.5015, 0.3496, 0.5111, 0.3783, 0.5109, 0.3496, 0.5286, 0.3496, 0.5286, 0.3783, 0.5286, 0.3783, 0.5286, 0.3496, 0.5286, 0.3496, 0.5286, 0.3783, 0.5272, 0.3164, 0.5245, 0.258, 0.5245, 0.258, 0.5272, 0.3165, 0.5286, 0.3496, 0.5272, 0.3164, 0.5272, 0.3165, 0.5286, 0.3496, 0.3496, 0.4973, 0.3496, 0.5, 0.3165, 0.5, 0.3164, 0.4978, 0.5015, 0.3496, 0.5015, 0.3496, 0.5001, 0.3164, 0.5001, 0.3164, 0.258, 0.4972, 0.258, 0.5, 0.2008, 0.5, 0.2008, 0.4979, 0.3164, 0.4978, 0.3165, 0.5, 0.258, 0.5, 0.258, 0.4972, 0.5001, 0.3164, 0.5001, 0.3164, 0.4974, 0.258, 0.4974, 0.258, 0.5095, 0.3164, 0.5068, 0.258, 0.5245, 0.258, 0.5272, 0.3164, 0.5039, 0.2008, 0.5012, 0.1536, 0.5172, 0.1536, 0.5204, 0.2008, 0.258, 0.4972, 0.258, 0.4972, 0.2008, 0.4979, 0.2008, 0.4979, 0.5068, 0.258, 0.5039, 0.2008, 0.5204, 0.2008, 0.5245, 0.258, 0.5245, 0.258, 0.5204, 0.2008, 0.5204, 0.2008, 0.5245, 0.258, 0.1536, 0.4977, 0.1536, 0.5, 0.106, 0.5, 0.106, 0.4987, 0.5204, 0.2008, 0.5172, 0.1536, 0.5172, 0.1536, 0.5204, 0.2008, 0.2008, 0.4979, 0.2008, 0.5, 0.1536, 0.5, 0.1536, 0.4977, 0.2008, 0.4979, 0.2008, 0.4979, 0.1536, 0.4977, 0.1536, 0.4977, 0.106, 0.4987, 0.106, 0.5, 0.06984, 0.5, 0.06982, 0.4983, 0.1536, 0.4977, 0.1536, 0.4977, 0.106, 0.4987, 0.106, 0.4987, 0.5012, 0.1536, 0.4974, 0.106, 0.5123, 0.106, 0.5172, 0.1536, 0.5172, 0.1536, 0.5123, 0.106, 0.5123, 0.106, 0.5172, 0.1536, 0.4931, 0.06982, 0.4873, 0.02636, 0.5022, 0.02636, 0.5079, 0.06982, 0.106, 0.4987, 0.106, 0.4987, 0.06982, 0.4983, 0.06982, 0.4983, 0.4974, 0.106, 0.4931, 0.06982, 0.5079, 0.06982, 0.5123, 0.106, 0.5123, 0.106, 0.5079, 0.06982, 0.5079, 0.06984, 0.5123, 0.106, 0.02636, 0.4981, 0.02636, 0.5, -0.01683, 0.5, -0.01676, 0.4991, 0.5079, 0.06982, 0.5022, 0.02636, 0.5079, 0.06984, 0.06982, 0.4983, 0.06984, 0.5, 0.02636, 0.5, 0.02636, 0.4981, 0.06982, 0.4983, 0.06982, 0.4983, 0.02636, 0.4981, 0.02636, 0.4981, 0.4739, -0.01676, 0.4739, -0.01676, 0.4718, -0.02979, 0.4718, -0.02979, 0.02636, 0.4981, 0.02636, 0.4981, -0.01676, 0.4991, -0.01676, 0.4991, 0.4873, 0.02636, 0.4813, -0.01678, 0.4954, -0.01682, 0.5022, 0.02636, 0.5022, 0.02636, 0.4954, -0.01682, 0.4954, -0.0169, 0.4792, -0.02979, 0.4792, -0.02995, 0.4932, -0.0301, 0.4932, -0.02979, 0.4813, -0.01678, 0.4792, -0.02979, 0.4932, -0.02979, 0.4954, -0.01682, 0.4954, -0.01682, 0.4932, -0.02979, 0.4932, -0.02984, 0.4954, -0.0169, -0.01676, 0.4991, -0.01683, 0.5, -0.02982, 0.5, -0.02979, 0.4988, -0.02979, 0.5, -0.02984, 0.5, -0.03014, 0.4995, -0.0301, 0.5, -0.02979, 0.4988, -0.02982, 0.5, -0.0302, 0.5, -0.03026, 0.4986, -0.02979, 0.4988, -0.02979, 0.4988, -0.03026, 0.4986, -0.03026, 0.4986, 0.499, 0.4947, 0.5182, 0.5, 0.5182, 0.5, 0.5182, 0.5, 0.499, 0.5, 0.6682, 0.5, 0.6682, 0.5, 0.6746, 0.5, 0.6746, 0.5, 0.5188, 0.6682, 0.5182, 0.6746, 0.5182, 0.6745, 0.5188, 0.6681, 0.4997, 0.6681, 0.499, 0.6746, 0.4889, 0.6746, 0.4896, 0.6682, 0.8291, 0.5, 0.8115, 0.5, 0.8114, 0.4931, 0.8293, 0.4931, 0.4872, 0.8295, 0.4721, 0.9448, 0.4763, 0.9451, 0.4915, 0.8298, 0.4827, 0.81, 0.4803, 0.8289, 0.4793, 0.827, 0.4814, 0.8094, 0.8094, 0.4931, 0.7856, 0.4931, 0.7856, 0.5, 0.8094, 0.5, 0.8273, 0.4931, 0.8094, 0.4931, 0.8094, 0.5, 0.827, 0.5, 0.4833, 0.8289, 0.4856, 0.8099, 0.4814, 0.8094, 0.4793, 0.8273, 0.4882, 0.7862, 0.4901, 0.7677, 0.4855, 0.7671, 0.4837, 0.7856, 0.8115, 0.5, 0.7879, 0.5, 0.7879, 0.4931, 0.8114, 0.4931, 0.4856, 0.8099, 0.4882, 0.7862, 0.4837, 0.7856, 0.4814, 0.8094, 0.4908, 0.811, 0.494, 0.7874, 0.5014, 0.7879, 0.4979, 0.8115, 0.4962, 0.769, 0.4986, 0.7482, 0.5061, 0.7487, 0.5037, 0.7696, 0.7879, 0.5, 0.7696, 0.5, 0.7696, 0.4931, 0.7879, 0.4931, 0.494, 0.7874, 0.4962, 0.769, 0.5037, 0.7696, 0.5014, 0.7879, 0.7856, 0.4931, 0.7671, 0.4931, 0.7671, 0.5, 0.7856, 0.5, 0.4924, 0.747, 0.4934, 0.7345, 0.4886, 0.7339, 0.4877, 0.7464, 0.7671, 0.4931, 0.7464, 0.4924, 0.7464, 0.5, 0.7671, 0.5, 0.4901, 0.7677, 0.4924, 0.747, 0.4877, 0.7464, 0.4855, 0.7671, 0.7696, 0.5, 0.7487, 0.5, 0.7488, 0.4924, 0.7696, 0.4931, 0.7362, 0.5, 0.7217, 0.5, 0.7217, 0.4909, 0.7362, 0.4915, 0.7487, 0.5, 0.7362, 0.5, 0.7362, 0.4915, 0.7488, 0.4924, 0.4986, 0.7482, 0.4998, 0.7357, 0.5074, 0.7362, 0.5061, 0.7487, 0.7464, 0.4924, 0.7339, 0.4921, 0.7339, 0.5, 0.7464, 0.5, 0.501, 0.7211, 0.5036, 0.6928, 0.5114, 0.6933, 0.5088, 0.7217, 0.4998, 0.7357, 0.501, 0.7211, 0.5088, 0.7217, 0.5074, 0.7362, 0.7339, 0.4921, 0.7193, 0.4923, 0.7193, 0.5, 0.7339, 0.5, 0.4934, 0.7345, 0.4944, 0.7199, 0.4895, 0.7193, 0.4886, 0.7339, 0.4969, 0.6916, 0.4978, 0.6796, 0.4929, 0.679, 0.492, 0.6909, 0.7193, 0.4923, 0.6909, 0.4922, 0.6909, 0.5, 0.7193, 0.5, 0.4944, 0.7199, 0.4969, 0.6916, 0.492, 0.6909, 0.4895, 0.7193, 0.7217, 0.5, 0.6933, 0.5, 0.6934, 0.4908, 0.7217, 0.4909, 0.5045, 0.6809, 0.5049, 0.6782, 0.5128, 0.6784, 0.5123, 0.6814, 0.6933, 0.5, 0.6814, 0.5, 0.6814, 0.4908, 0.6934, 0.4908, 0.5036, 0.6928, 0.5045, 0.6809, 0.5123, 0.6814, 0.5114, 0.6933, 0.6909, 0.4922, 0.679, 0.4908, 0.679, 0.5, 0.6909, 0.5, 0.5049, 0.6782, 0.5094, 0.6774, 0.521, 0.6779, 0.5128, 0.6784, 0.679, 0.4908, 0.6774, 0.4911, 0.6775, 0.5, 0.679, 0.5, 0.4978, 0.6796, 0.4982, 0.6777, 0.4939, 0.6774, 0.4929, 0.679, 0.6814, 0.5, 0.6784, 0.5, 0.6784, 0.4917, 0.6814, 0.4908, 0.4964, 0.6766, 0.4965, 0.6745, 0.4871, 0.6741, 0.487, 0.6761, 0.4939, 0.4911, 0.487, 0.4783, 0.4831, 0.5, 0.4923, 0.5, 0.4982, 0.487, 0.4964, 0.4716, 0.487, 0.4783, 0.4939, 0.4911, 0.5128, 0.5, 0.521, 0.5, 0.5209, 0.482, 0.5128, 0.4917, 0.5095, 0.6754, 0.5097, 0.672, 0.5212, 0.6724, 0.5218, 0.6758, 0.6779, 0.5, 0.6758, 0.5, 0.6758, 0.4819, 0.6779, 0.482, 0.5094, 0.6774, 0.5095, 0.6754, 0.5218, 0.6758, 0.521, 0.6779, 0.6761, 0.4783, 0.6741, 0.4782, 0.6741, 0.5, 0.6761, 0.5, 0.4873, 0.4782, 0.4942, 0.4781, 0.4942, 0.5, 0.4839, 0.5, 0.6741, 0.4782, 0.6707, 0.4782, 0.6707, 0.5, 0.6741, 0.5, 0.4965, 0.6745, 0.4967, 0.6711, 0.4873, 0.6707, 0.4871, 0.6741, 0.6758, 0.5, 0.6724, 0.5, 0.6724, 0.4819, 0.6758, 0.4819, 0.4985, 0.4779, 0.4985, 0.5, 0.4942, 0.5, 0.4942, 0.4781, 0.4967, 0.4715, 0.4985, 0.4779, 0.4942, 0.4781, 0.4873, 0.4782, 0.5212, 0.5, 0.511, 0.5, 0.511, 0.4782, 0.5212, 0.4819, 0.5097, 0.672, 0.5068, 0.6707, 0.511, 0.6709, 0.5212, 0.6724, 0.4912, 0.6711, 0.4985, 0.6703, 0.5027, 0.6705, 0.5004, 0.6716, 0.5119, 0.473, 0.5068, 0.478, 0.5027, 0.4779, 0.5046, 0.4711, 0.5068, 0.478, 0.5068, 0.5, 0.5027, 0.5, 0.5027, 0.4779, 0.5118, 0.6754, 0.5119, 0.672, 0.5046, 0.6716, 0.5045, 0.6749, 0.491, 0.6766, 0.4911, 0.6745, 0.5003, 0.6749, 0.5002, 0.677, 0.4911, 0.6745, 0.4912, 0.6711, 0.5004, 0.6716, 0.5003, 0.6749, 0.5079, 0.4878, 0.5117, 0.4731, 0.5044, 0.4712, 0.503, 0.487, 0.5117, 0.6774, 0.5118, 0.6754, 0.5045, 0.6749, 0.5044, 0.677, 0.5075, 0.6808, 0.5079, 0.6782, 0.503, 0.6779, 0.5027, 0.6802, 0.4952, 0.6777, 0.491, 0.6766, 0.5002, 0.677, 0.5001, 0.678, 0.4969, 0.6916, 0.4949, 0.6797, 0.4997, 0.6803, 0.4988, 0.6922, 0.4949, 0.6797, 0.4952, 0.6777, 0.5001, 0.678, 0.4997, 0.6803, 0.504, 0.7211, 0.5066, 0.6928, 0.5018, 0.6922, 0.4992, 0.7205, 0.5066, 0.6928, 0.5075, 0.6808, 0.5027, 0.6802, 0.5018, 0.6922, 0.5028, 0.7356, 0.504, 0.7211, 0.4992, 0.7205, 0.4981, 0.735, 0.4905, 0.7345, 0.4944, 0.7199, 0.4962, 0.7205, 0.4951, 0.7351, 0.4944, 0.7199, 0.4969, 0.6916, 0.4988, 0.6922, 0.4962, 0.7205, 0.4894, 0.7471, 0.4905, 0.7345, 0.4951, 0.7351, 0.494, 0.7477, 0.4991, 0.769, 0.5015, 0.7482, 0.497, 0.7476, 0.4946, 0.7683, 0.5015, 0.7482, 0.5028, 0.7356, 0.4981, 0.735, 0.497, 0.7476, 0.4852, 0.7862, 0.4872, 0.7678, 0.4917, 0.7684, 0.4896, 0.7868, 0.4872, 0.7678, 0.4894, 0.7471, 0.494, 0.7477, 0.4917, 0.7684, 0.4827, 0.81, 0.4852, 0.7862, 0.4896, 0.7868, 0.4868, 0.8105, 0.4938, 0.8109, 0.497, 0.7873, 0.4926, 0.7868, 0.4897, 0.8104, 0.497, 0.7873, 0.4991, 0.769, 0.4946, 0.7683, 0.4926, 0.7868, 0.4915, 0.8298, 0.4938, 0.8109, 0.4897, 0.8104, 0.4872, 0.8295, 0.4908, 0.811, 0.4885, 0.8299, 0.4842, 0.8295, 0.4868, 0.8105, 0.8293, 0.4931, 0.9441, 0.4943, 0.9446, 0.5, 0.8291, 0.5, 0.4814, 0.8094, 0.4837, 0.7856, 0.4852, 0.7862, 0.4827, 0.81, 0.4855, 0.7671, 0.4877, 0.7464, 0.4894, 0.7471, 0.4872, 0.7678, 0.4837, 0.7856, 0.4855, 0.7671, 0.4872, 0.7678, 0.4852, 0.7862, 0.4877, 0.7464, 0.4886, 0.7339, 0.4905, 0.7345, 0.4894, 0.7471, 0.4895, 0.7193, 0.492, 0.6909, 0.4969, 0.6916, 0.4944, 0.7199, 0.4886, 0.7339, 0.4895, 0.7193, 0.4944, 0.7199, 0.4905, 0.7345, 0.4929, 0.679, 0.4923, 0.6775, 0.4952, 0.6777, 0.4949, 0.6797, 0.492, 0.6909, 0.4929, 0.679, 0.4949, 0.6797, 0.4969, 0.6916, 0.4923, 0.6775, 0.4831, 0.6761, 0.491, 0.6766, 0.4952, 0.6777, 0.4831, 0.6741, 0.4839, 0.6707, 0.4912, 0.6711, 0.4911, 0.6745, 0.4831, 0.6761, 0.4831, 0.6741, 0.4911, 0.6745, 0.491, 0.6766, 0.4839, 0.6707, 0.4942, 0.6701, 0.4985, 0.6703, 0.4912, 0.6711, 0.5046, 0.4711, 0.5027, 0.4779, 0.4985, 0.4779, 0.4967, 0.4715, 0.5027, 0.4779, 0.5027, 0.5, 0.4985, 0.5, 0.4985, 0.4779, 0.5045, 0.6749, 0.5046, 0.6716, 0.4967, 0.6711, 0.4965, 0.6745, 0.503, 0.487, 0.5044, 0.4712, 0.4964, 0.4716, 0.4982, 0.487, 0.5044, 0.677, 0.5045, 0.6749, 0.4965, 0.6745, 0.4964, 0.6766, 0.5027, 0.6802, 0.503, 0.6779, 0.4982, 0.6777, 0.4978, 0.6796, 0.4992, 0.7205, 0.5018, 0.6922, 0.4969, 0.6916, 0.4944, 0.7199, 0.5018, 0.6922, 0.5027, 0.6802, 0.4978, 0.6796, 0.4969, 0.6916, 0.4981, 0.735, 0.4992, 0.7205, 0.4944, 0.7199, 0.4934, 0.7345, 0.4946, 0.7683, 0.497, 0.7476, 0.4924, 0.747, 0.4901, 0.7677, 0.497, 0.7476, 0.4981, 0.735, 0.4934, 0.7345, 0.4924, 0.747, 0.4897, 0.8104, 0.4926, 0.7868, 0.4882, 0.7862, 0.4856, 0.8099, 0.4926, 0.7868, 0.4946, 0.7683, 0.4901, 0.7677, 0.4882, 0.7862, 0.4872, 0.8295, 0.4897, 0.8104, 0.4856, 0.8099, 0.4833, 0.8289, 0.4868, 0.8105, 0.4842, 0.8295, 0.4803, 0.8289, 0.4827, 0.81, 0.4803, 0.8289, 0.4681, 0.9445, 0.4642, 0.9425, 0.4793, 0.827, 0.827, 0.5, 0.9425, 0.5, 0.942, 0.4939, 0.8273, 0.4931, 0.4979, 0.8115, 0.4958, 0.8291, 0.4885, 0.8299, 0.4908, 0.811, 0.4958, 0.8293, 0.4979, 0.8114, 0.4938, 0.8109, 0.4915, 0.8298, 0.5014, 0.7879, 0.5037, 0.7696, 0.4991, 0.769, 0.497, 0.7873, 0.4979, 0.8114, 0.5014, 0.7879, 0.497, 0.7873, 0.4938, 0.8109, 0.5061, 0.7488, 0.5074, 0.7362, 0.5028, 0.7356, 0.5015, 0.7482, 0.5037, 0.7696, 0.5061, 0.7488, 0.5015, 0.7482, 0.4991, 0.769, 0.5074, 0.7362, 0.5088, 0.7217, 0.504, 0.7211, 0.5028, 0.7356, 0.5114, 0.6934, 0.5123, 0.6814, 0.5075, 0.6808, 0.5066, 0.6928, 0.5088, 0.7217, 0.5114, 0.6934, 0.5066, 0.6928, 0.504, 0.7211, 0.5123, 0.6814, 0.5128, 0.6784, 0.5079, 0.6782, 0.5075, 0.6808, 0.5209, 0.6779, 0.521, 0.6758, 0.5118, 0.6754, 0.5117, 0.6774, 0.5128, 0.4917, 0.5209, 0.482, 0.5117, 0.4731, 0.5079, 0.4878, 0.521, 0.6758, 0.5212, 0.6724, 0.5119, 0.672, 0.5118, 0.6754, 0.511, 0.4782, 0.511, 0.5, 0.5068, 0.5, 0.5068, 0.478, 0.5212, 0.4819, 0.511, 0.4782, 0.5068, 0.478, 0.5119, 0.473, 0.5004, 0.6716, 0.5027, 0.6705, 0.5068, 0.6707, 0.5097, 0.672, 0.5002, 0.677, 0.5003, 0.6749, 0.5095, 0.6754, 0.5094, 0.6774, 0.5003, 0.6749, 0.5004, 0.6716, 0.5097, 0.672, 0.5095, 0.6754, 0.5001, 0.678, 0.5002, 0.677, 0.5094, 0.6774, 0.5049, 0.6782, 0.4988, 0.6922, 0.4997, 0.6803, 0.5045, 0.6809, 0.5036, 0.6928, 0.4997, 0.6803, 0.5001, 0.678, 0.5049, 0.6782, 0.5045, 0.6809, 0.4951, 0.7351, 0.4962, 0.7205, 0.501, 0.7211, 0.4998, 0.7357, 0.4962, 0.7205, 0.4988, 0.6922, 0.5036, 0.6928, 0.501, 0.7211, 0.494, 0.7477, 0.4951, 0.7351, 0.4998, 0.7357, 0.4986, 0.7482, 0.4896, 0.7868, 0.4917, 0.7684, 0.4962, 0.769, 0.494, 0.7874, 0.4917, 0.7684, 0.494, 0.7477, 0.4986, 0.7482, 0.4962, 0.769, 0.4868, 0.8105, 0.4896, 0.7868, 0.494, 0.7874, 0.4908, 0.811, 0.4681, 0.5, 0.4681, 0.4914, 0.4642, 0.4939, 0.4642, 0.5, 0.4763, 0.5, 0.4763, 0.4922, 0.4721, 0.4914, 0.4721, 0.5, 0.4721, 0.5, 0.4721, 0.4914, 0.4681, 0.4914, 0.4681, 0.5, 0.4807, 0.5, 0.4807, 0.4943, 0.4763, 0.4922, 0.4763, 0.5, 0.4833, 0.8289, 0.4681, 0.9442, 0.4721, 0.9448, 0.4872, 0.8295, 0.4915, 0.8298, 0.4763, 0.9451, 0.4807, 0.9441, 0.4958, 0.8293, 0.4885, 0.8299, 0.4763, 0.9454, 0.4721, 0.9451, 0.4842, 0.8295, 0.4842, 0.8295, 0.4721, 0.9451, 0.4681, 0.9445, 0.4803, 0.8289, 0.4793, 0.8273, 0.4642, 0.942, 0.4681, 0.9442, 0.4833, 0.8289, 0.4958, 0.8291, 0.4807, 0.9446, 0.4763, 0.9454, 0.4885, 0.8299, 0.5188, 0.6681, 0.5182, 0.6745, 0.499, 0.6746, 0.4997, 0.6681, 0.4896, 0.6681, 0.4997, 0.6681, 0.499, 0.6746, 0.4889, 0.6745, 0.4889, 0.4982, 0.4889, 0.4982, 0.499, 0.4947, 0.499, 0.5, 0.4889, 0.5, 0.4932, 0.5, 0.4792, 0.495, 0.4792, 0.4948, 0.4932, 0.4995, 0.4739, -0.01683, 0.4718, -0.02982, 0.4792, -0.02979, 0.4813, -0.01678, 0.4718, -0.02982, 0.4718, -0.0302, 0.4792, -0.02995, 0.4792, -0.02979, 0.4795, 0.02636, 0.4739, -0.01683, 0.4813, -0.01678, 0.4873, 0.02636, 0.5022, 0.02636, 0.4873, 0.02636, 0.4813, -0.01678, 0.4954, -0.0169, 0.4954, -0.0169, 0.4813, -0.01678, 0.4792, -0.02979, 0.4932, -0.02984, 0.5079, 0.06984, 0.4931, 0.06982, 0.4873, 0.02636, 0.5022, 0.02636, 0.4895, 0.106, 0.4852, 0.06984, 0.4931, 0.06982, 0.4974, 0.106, 0.5123, 0.106, 0.4974, 0.106, 0.4931, 0.06982, 0.5079, 0.06984, 0.4852, 0.06984, 0.4795, 0.02636, 0.4873, 0.02636, 0.4931, 0.06982, 0.4928, 0.1536, 0.4895, 0.106, 0.4974, 0.106, 0.5012, 0.1536, 0.5172, 0.1536, 0.5012, 0.1536, 0.4974, 0.106, 0.5123, 0.106, 0.5204, 0.2008, 0.5039, 0.2008, 0.5012, 0.1536, 0.5172, 0.1536, 0.4974, 0.258, 0.4952, 0.2008, 0.5039, 0.2008, 0.5068, 0.258, 0.5245, 0.258, 0.5068, 0.258, 0.5039, 0.2008, 0.5204, 0.2008, 0.4952, 0.2008, 0.4928, 0.1536, 0.5012, 0.1536, 0.5039, 0.2008, 0.5001, 0.3165, 0.4974, 0.258, 0.5068, 0.258, 0.5095, 0.3164, 0.5272, 0.3165, 0.5095, 0.3164, 0.5068, 0.258, 0.5245, 0.258, 0.5286, 0.3496, 0.5109, 0.3496, 0.5095, 0.3164, 0.5272, 0.3165, 0.5018, 0.3783, 0.5015, 0.3496, 0.5109, 0.3496, 0.5111, 0.3783, 0.5286, 0.3783, 0.5111, 0.3783, 0.5109, 0.3496, 0.5286, 0.3496, 0.5015, 0.3496, 0.5001, 0.3165, 0.5095, 0.3164, 0.5109, 0.3496, 0.5295, 0.3985, 0.5113, 0.3985, 0.5111, 0.3783, 0.5286, 0.3783, 0.502, 0.42, 0.5017, 0.3985, 0.5113, 0.3985, 0.5115, 0.42, 0.5017, 0.3985, 0.5018, 0.3783, 0.5111, 0.3783, 0.5113, 0.3985, 0.4923, 0.6409, 0.5024, 0.6409, 0.4997, 0.6681, 0.4896, 0.6681, 0.5229, 0.6152, 0.5215, 0.6409, 0.5024, 0.6409, 0.5038, 0.6152, 0.5215, 0.6409, 0.5188, 0.6681, 0.4997, 0.6681, 0.5024, 0.6409, 0.4951, 0.593, 0.5052, 0.593, 0.5038, 0.6152, 0.4937, 0.6152, 0.4937, 0.6152, 0.5038, 0.6152, 0.5024, 0.6409, 0.4923, 0.6409, 0.4964, 0.5747, 0.5065, 0.5747, 0.5052, 0.593, 0.4951, 0.593, 0.5243, 0.593, 0.5229, 0.6152, 0.5038, 0.6152, 0.5052, 0.593, 0.527, 0.5522, 0.5256, 0.5747, 0.5065, 0.5747, 0.5079, 0.5522, 0.5256, 0.5747, 0.5243, 0.593, 0.5052, 0.593, 0.5065, 0.5747, 0.4983, 0.5437, 0.5084, 0.5437, 0.5079, 0.5522, 0.4978, 0.5522, 0.4978, 0.5522, 0.5079, 0.5522, 0.5065, 0.5747, 0.4964, 0.5747, 0.4992, 0.5107, 0.5093, 0.5107, 0.5084, 0.5437, 0.4983, 0.5437, 0.5284, 0.5107, 0.5275, 0.5437, 0.5084, 0.5437, 0.5093, 0.5107, 0.5275, 0.5437, 0.527, 0.5522, 0.5079, 0.5522, 0.5084, 0.5437, 0.5005, 0.479, 0.5106, 0.4789, 0.5093, 0.5107, 0.4992, 0.5107, 0.5304, 0.4491, 0.5113, 0.4491, 0.5115, 0.42, 0.5297, 0.42, 0.5012, 0.4491, 0.5113, 0.4491, 0.5106, 0.4789, 0.5005, 0.479, 0.5297, 0.4789, 0.5284, 0.5107, 0.5093, 0.5107, 0.5106, 0.4789, 0.5304, 0.4491, 0.5297, 0.4789, 0.5106, 0.4789, 0.5113, 0.4491, 0.502, 0.42, 0.5115, 0.42, 0.5113, 0.4491, 0.5012, 0.4491, 0.5297, 0.42, 0.5115, 0.42, 0.5113, 0.3985, 0.5295, 0.3985, 0.4825, 0.5, 0.4735, 0.5, 0.4735, 0.5, 0.4825, 0.5, -0.04469, 0.5, -0.04478, 0.5, -0.04478, 0.5, -0.04469, 0.5, 0.4688, -0.05456, 0.4688, -0.05456, 0.4688, -0.05456, 0.4688, -0.05456, -0.05456, 0.5, -0.0546, 0.5, -0.0546, 0.5, -0.05456, 0.5, 0.4825, 0.5, 0.4825, 0.5, 0.4735, 0.5, 0.4735, 0.5, -0.04469, 0.5, -0.04469, 0.5, -0.04478, 0.5, -0.04478, 0.5, 0.4688, -0.05456, 0.4688, -0.05456, 0.4688, -0.05456, 0.4688, -0.05456, -0.05456, 0.5, -0.05456, 0.5, -0.0546, 0.5, -0.0546, 0.5, 0.4807, 0.5, 0.4763, 0.5, 0.4763, 0.5078, 0.4807, 0.5057, 0.4721, 0.5, 0.4681, 0.5, 0.4681, 0.5086, 0.4721, 0.5086, 0.4763, 0.5, 0.4721, 0.5, 0.4721, 0.5086, 0.4763, 0.5078, 0.4681, 0.5, 0.4642, 0.5, 0.4642, 0.5061, 0.4681, 0.5086, 0.827, 0.5, 0.8273, 0.5069, 0.942, 0.5061, 0.9425, 0.5, 0.5212, 0.5, 0.5212, 0.5181, 0.511, 0.5218, 0.511, 0.5, 0.6758, 0.5, 0.6758, 0.5181, 0.6724, 0.5181, 0.6724, 0.5, 0.6779, 0.5, 0.6779, 0.518, 0.6758, 0.5181, 0.6758, 0.5, 0.5128, 0.5, 0.5128, 0.5083, 0.5209, 0.518, 0.521, 0.5, 0.6814, 0.5, 0.6814, 0.5092, 0.6784, 0.5083, 0.6784, 0.5, 0.6933, 0.5, 0.6934, 0.5092, 0.6814, 0.5092, 0.6814, 0.5, 0.7217, 0.5, 0.7217, 0.5091, 0.6934, 0.5092, 0.6933, 0.5, 0.7487, 0.5, 0.7488, 0.5076, 0.7362, 0.5085, 0.7362, 0.5, 0.7362, 0.5, 0.7362, 0.5085, 0.7217, 0.5091, 0.7217, 0.5, 0.7696, 0.5, 0.7696, 0.5069, 0.7488, 0.5076, 0.7487, 0.5, 0.7879, 0.5, 0.7879, 0.5069, 0.7696, 0.5069, 0.7696, 0.5, 0.8115, 0.5, 0.8114, 0.5069, 0.7879, 0.5069, 0.7879, 0.5, 0.8291, 0.5, 0.8293, 0.5069, 0.8114, 0.5069, 0.8115, 0.5, 0.4793, 0.8273, 0.4833, 0.8289, 0.4681, 0.9442, 0.4642, 0.942, 0.4833, 0.8289, 0.4872, 0.8295, 0.4721, 0.9448, 0.4681, 0.9442, -0.03026, 0.5014, -0.05456, 0.5, -0.0546, 0.5, -0.0302, 0.5, -0.03026, 0.5014, -0.05456, 0.5, -0.05456, 0.5, -0.03026, 0.5014, -0.0301, 0.5, -0.04469, 0.5, -0.04478, 0.5, -0.03014, 0.5005, 0.4932, -0.03014, 0.4825, -0.04478, 0.4735, -0.05115, 0.4792, -0.03022, -0.03026, 0.4986, -0.0302, 0.5, -0.0546, 0.5, -0.05456, 0.5, 0.4718, -0.03026, 0.4718, -0.03026, 0.4688, -0.05456, 0.4688, -0.05456, -0.0301, 0.5, -0.03014, 0.4995, -0.04478, 0.5, -0.04469, 0.5, 0.4932, -0.03014, 0.4792, -0.03022, 0.4735, -0.05115, 0.4825, -0.04478, 0.4792, -0.03022, 0.4718, -0.03026, 0.4688, -0.05456, 0.4735, -0.05115, 0.4792, -0.03022, 0.4735, -0.05115, 0.4688, -0.05456, 0.4718, -0.03026, 0.4735, 0.5, 0.4735, 0.5, 0.4688, 0.5, 0.4688, 0.5, 0.4735, 0.5, 0.4688, 0.5, 0.4688, 0.5, 0.4735, 0.5, 0.502, 0.42, 0.502, 0.42, 0.5012, 0.4491, 0.5012, 0.4491, 0.5012, 0.4491, 0.5012, 0.4491, 0.5005, 0.479, 0.5005, 0.479, 0.5005, 0.479, 0.5005, 0.479, 0.4992, 0.5107, 0.4992, 0.5107, 0.4992, 0.5107, 0.4992, 0.5107, 0.4983, 0.5437, 0.4983, 0.5437, 0.4978, 0.5522, 0.4978, 0.5522, 0.4964, 0.5747, 0.4964, 0.5747, 0.4983, 0.5437, 0.4983, 0.5437, 0.4978, 0.5522, 0.4978, 0.5522, 0.4964, 0.5747, 0.4964, 0.5747, 0.4951, 0.593, 0.4951, 0.593, 0.4937, 0.6152, 0.4937, 0.6152, 0.4923, 0.6409, 0.4923, 0.6409, 0.4951, 0.593, 0.4951, 0.593, 0.4937, 0.6152, 0.4937, 0.6152, 0.6409, 0.4973, 0.6409, 0.4973, 0.6681, 0.4981, 0.6681, 0.4981, 0.6681, 0.4981, 0.6681, 0.4981, 0.6745, 0.4982, 0.6745, 0.4982, 0.4792, -0.02979, 0.4718, -0.02979, 0.4718, -0.03026, 0.4792, -0.03022, 0.4873, 0.02636, 0.4795, 0.02636, 0.4739, -0.01676, 0.4813, -0.01678, 0.4813, -0.01678, 0.4739, -0.01676, 0.4718, -0.02979, 0.4792, -0.02979, 0.4931, 0.06982, 0.4852, 0.06982, 0.4795, 0.02636, 0.4873, 0.02636, 0.4974, 0.106, 0.4895, 0.106, 0.4852, 0.06982, 0.4931, 0.06982, 0.5012, 0.1536, 0.4928, 0.1536, 0.4895, 0.106, 0.4974, 0.106, 0.5039, 0.2008, 0.4952, 0.2008, 0.4928, 0.1536, 0.5012, 0.1536, 0.5068, 0.258, 0.4974, 0.258, 0.4952, 0.2008, 0.5039, 0.2008, 0.5095, 0.3164, 0.5001, 0.3164, 0.4974, 0.258, 0.5068, 0.258, 0.5109, 0.3496, 0.5015, 0.3496, 0.5001, 0.3164, 0.5095, 0.3164, 0.5111, 0.3783, 0.5018, 0.3783, 0.5015, 0.3496, 0.5109, 0.3496, 0.5113, 0.3985, 0.5017, 0.3985, 0.5018, 0.3783, 0.5111, 0.3783, 0.5115, 0.42, 0.502, 0.42, 0.5017, 0.3985, 0.5113, 0.3985, 0.502, 0.42, 0.5012, 0.4491, 0.5012, 0.4491, 0.502, 0.42, 0.5012, 0.4491, 0.5005, 0.479, 0.5005, 0.479, 0.5012, 0.4491, 0.5005, 0.479, 0.4992, 0.5107, 0.4992, 0.5107, 0.5005, 0.479, 0.4992, 0.5107, 0.4983, 0.5437, 0.4983, 0.5437, 0.4992, 0.5107, 0.4978, 0.5522, 0.4964, 0.5747, 0.4964, 0.5747, 0.4978, 0.5522, 0.4983, 0.5437, 0.4978, 0.5522, 0.4978, 0.5522, 0.4983, 0.5437, 0.4964, 0.5747, 0.4951, 0.593, 0.4951, 0.593, 0.4964, 0.5747, 0.6152, 0.5026, 0.6409, 0.5027, 0.6409, 0.5027, 0.6152, 0.5026, 0.4951, 0.593, 0.4937, 0.6152, 0.4937, 0.6152, 0.4951, 0.593, 0.6409, 0.5027, 0.6681, 0.5019, 0.6681, 0.5019, 0.6409, 0.5027, 0.6681, 0.5019, 0.6745, 0.5018, 0.6745, 0.5018, 0.6681, 0.5019, 0.4792, -0.02979, 0.4792, -0.03022, 0.4718, -0.03026, 0.4718, -0.02979, 0.4873, 0.02636, 0.4813, -0.01678, 0.4739, -0.01676, 0.4795, 0.02636, 0.4813, -0.01678, 0.4792, -0.02979, 0.4718, -0.02979, 0.4739, -0.01676, 0.4931, 0.06982, 0.4873, 0.02636, 0.4795, 0.02636, 0.4852, 0.06982, 0.4974, 0.106, 0.4931, 0.06982, 0.4852, 0.06982, 0.4895, 0.106, 0.5012, 0.1536, 0.4974, 0.106, 0.4895, 0.106, 0.4928, 0.1536, 0.5039, 0.2008, 0.5012, 0.1536, 0.4928, 0.1536, 0.4952, 0.2008, 0.5068, 0.258, 0.5039, 0.2008, 0.4952, 0.2008, 0.4974, 0.258, 0.5095, 0.3164, 0.5068, 0.258, 0.4974, 0.258, 0.5001, 0.3164, 0.5109, 0.3496, 0.5095, 0.3164, 0.5001, 0.3164, 0.5015, 0.3496, 0.5111, 0.3783, 0.5109, 0.3496, 0.5015, 0.3496, 0.5018, 0.3783, 0.5113, 0.3985, 0.5111, 0.3783, 0.5018, 0.3783, 0.5017, 0.3985, 0.5115, 0.42, 0.5113, 0.3985, 0.5017, 0.3985, 0.502, 0.42, -0.03014, 0.4995, -0.03014, 0.4995, -0.04478, 0.5, -0.04478, 0.5, 0.4932, -0.03014, 0.4825, -0.04478, 0.4825, -0.04478, 0.4932, -0.03014, 0.4825, -0.04478, 0.4825, -0.04478, 0.4825, -0.04478, 0.4825, -0.04478, 0.4825, -0.04478, 0.4825, -0.04478, 0.4825, -0.04478, 0.4825, -0.04478, 0.42, 0.5, 0.42, 0.5, 0.3985, 0.5, 0.3985, 0.5, 0.3985, 0.5, 0.3985, 0.5, 0.3783, 0.5, 0.3783, 0.5, 0.3783, 0.5, 0.3783, 0.5, 0.3496, 0.5, 0.3496, 0.5, 0.3496, 0.5, 0.3496, 0.5, 0.3165, 0.5, 0.3165, 0.5, 0.3165, 0.5, 0.3165, 0.5, 0.258, 0.5, 0.258, 0.5, 0.258, 0.5, 0.258, 0.5, 0.2008, 0.5, 0.2008, 0.5, 0.2008, 0.5, 0.2008, 0.5, 0.1536, 0.5, 0.1536, 0.5, 0.1536, 0.5, 0.1536, 0.5, 0.106, 0.5, 0.106, 0.5, 0.5123, 0.106, 0.5123, 0.106, 0.5079, 0.06984, 0.5079, 0.06984, 0.5079, 0.06984, 0.5079, 0.06984, 0.5022, 0.02636, 0.5022, 0.02636, 0.4954, -0.0169, 0.4954, -0.0169, 0.4932, -0.02984, 0.4932, -0.02984, 0.5022, 0.02636, 0.5022, 0.02636, 0.4954, -0.0169, 0.4954, -0.0169, 0.4932, 0.5, 0.4932, 0.5, 0.4932, 0.4995, 0.4932, 0.4995, 0.4997, 0.6681, 0.5188, 0.6682, 0.5182, 0.6746, 0.499, 0.6746, 0.5024, 0.6409, 0.5215, 0.6409, 0.5188, 0.6682, 0.4997, 0.6681, 0.5052, 0.593, 0.5243, 0.593, 0.5229, 0.6152, 0.5038, 0.6152, 0.5038, 0.6152, 0.5229, 0.6152, 0.5215, 0.6409, 0.5024, 0.6409, 0.5065, 0.5747, 0.5256, 0.5747, 0.5243, 0.593, 0.5052, 0.593, 0.5084, 0.5437, 0.5275, 0.5438, 0.527, 0.5522, 0.5079, 0.5522, 0.5079, 0.5522, 0.527, 0.5522, 0.5256, 0.5747, 0.5065, 0.5747, 0.5093, 0.5107, 0.5284, 0.5107, 0.5275, 0.5438, 0.5084, 0.5437, 0.5106, 0.4789, 0.5297, 0.4789, 0.5284, 0.5107, 0.5093, 0.5107, 0.5113, 0.4491, 0.5304, 0.4491, 0.5297, 0.4789, 0.5106, 0.4789, 0.5115, 0.42, 0.5297, 0.42, 0.5304, 0.4491, 0.5113, 0.4491, 0.42, 0.5, 0.3985, 0.5, 0.3985, 0.5, 0.42, 0.5, 0.3985, 0.5, 0.3783, 0.5, 0.3783, 0.5, 0.3985, 0.5, 0.3783, 0.5, 0.3496, 0.5, 0.3496, 0.5, 0.3783, 0.5, 0.3496, 0.5, 0.3165, 0.5, 0.3165, 0.5, 0.3496, 0.5, 0.3165, 0.5, 0.258, 0.5, 0.258, 0.5, 0.3165, 0.5, 0.258, 0.5, 0.2008, 0.5, 0.2008, 0.5, 0.258, 0.5, 0.2008, 0.5, 0.1536, 0.5, 0.1536, 0.5, 0.2008, 0.5, 0.1536, 0.5, 0.106, 0.5, 0.106, 0.5, 0.1536, 0.5, 0.5123, 0.106, 0.5079, 0.06984, 0.5079, 0.06984, 0.5123, 0.106, 0.5079, 0.06984, 0.5022, 0.02636, 0.5022, 0.02636, 0.5079, 0.06984, 0.4954, -0.0169, 0.4932, -0.02984, 0.4932, -0.02984, 0.4954, -0.0169, 0.5022, 0.02636, 0.4954, -0.0169, 0.4954, -0.0169, 0.5022, 0.02636, 0.4932, 0.5, 0.4932, 0.5005, 0.4932, 0.5005, 0.4932, 0.5, 0.4997, 0.6681, 0.499, 0.6746, 0.5182, 0.6746, 0.5188, 0.6682, 0.5024, 0.6409, 0.4997, 0.6681, 0.5188, 0.6682, 0.5215, 0.6409, 0.5052, 0.593, 0.5038, 0.6152, 0.5229, 0.6152, 0.5243, 0.593, 0.5038, 0.6152, 0.5024, 0.6409, 0.5215, 0.6409, 0.5229, 0.6152, 0.5065, 0.5747, 0.5052, 0.593, 0.5243, 0.593, 0.5256, 0.5747, 0.5084, 0.5437, 0.5079, 0.5522, 0.527, 0.5522, 0.5275, 0.5438, 0.5079, 0.5522, 0.5065, 0.5747, 0.5256, 0.5747, 0.527, 0.5522, 0.5093, 0.5107, 0.5084, 0.5437, 0.5275, 0.5438, 0.5284, 0.5107, 0.5106, 0.4789, 0.5093, 0.5107, 0.5284, 0.5107, 0.5297, 0.4789, 0.5113, 0.4491, 0.5106, 0.4789, 0.5297, 0.4789, 0.5304, 0.4491, 0.5115, 0.42, 0.5113, 0.4491, 0.5304, 0.4491, 0.5297, 0.42])
me_plane.materials.append(mat_material_002)
me_plane.materials.append(mat_material_003)
me_plane.use_remesh_fix_poles = True
me_plane.use_remesh_preserve_attributes = False
me_plane.use_mirror_vertex_groups = False
me_plane.update()
me_plane_001 = bpy.data.meshes.new('Plane.001')
me_plane_001.from_pydata([(-1.0, -1.0, 0.0), (1.0, -1.0, 0.0), (-1.0, 1.0, 0.0), (1.0, 1.0, 0.0), (-1.0, -1.0, 2.811), (-1.0, 1.0, 2.811)], [], [(0, 1, 3, 2), (0, 2, 5, 4)])
_uv = me_plane_001.uv_layers.new(name='UVMap')
_uv.uv.foreach_set('vector', [0.0, 0.0, 1.0, 0.0, 1.0, 1.0, 0.0, 1.0, 0.0, 0.0, 0.0, 1.0, 0.0, 1.0, 0.0, 0.0])
me_plane_001.use_remesh_fix_poles = True
me_plane_001.use_remesh_preserve_attributes = False
me_plane_001.use_mirror_vertex_groups = False
me_plane_001.update()

# ---- objects
ob_light = bpy.data.objects.new('Light', light_light)
ob_camera = bpy.data.objects.new('Camera', cam_camera)
ob_empty = bpy.data.objects.new('Empty', None)
ob_plane = bpy.data.objects.new('Plane', me_plane)
ob_plane_001 = bpy.data.objects.new('Plane.001', me_plane_001)

# ---- transforms, parenting, visibility, modifiers, constraints
ob_light.location = (4.076, 1.005, 5.904)
ob_light.rotation_euler = (0.6503, 0.05522, 1.866)
ob_light.lock_rotations_4d = False
ob_light.empty_display_type = 'ARROWS'
ob_light.color = (0.0, 0.0, 0.0, 0.0)
ob_light.lineart.crease_threshold = 0.0
ob_camera.location = (2.371, -4.002, 1.199)
ob_camera.rotation_euler = (1.478, -3.879e-07, 0.6749)
ob_camera.lock_rotations_4d = False
ob_camera.empty_display_type = 'ARROWS'
ob_camera.color = (0.0, 0.0, 0.0, 0.0)
ob_camera.display_type = 'WIRE'
ob_camera.lineart.crease_threshold = 0.0
ob_empty.location = (1.631e-16, 0.2193, 0.7345)
ob_empty.rotation_euler = (1.571, -0.003534, 1.571)
ob_empty.scale = (0.7781, 0.7781, 0.7781)
ob_empty.empty_display_type = 'IMAGE'
ob_empty.empty_display_size = 5.0
ob_empty.empty_image_depth = 'BACK'
ob_empty.show_empty_image_perspective = False
ob_empty.empty_image_side = 'FRONT'
ob_empty.lineart.crease_threshold = 0.0
ob_plane.location = (0.1336, 0.2823, 0.8193)
ob_plane.rotation_euler = (-0.01136, 1.571, 0.0)
ob_plane.scale = (0.05467, 0.05467, 0.05467)
ob_plane.lineart.crease_threshold = 0.0
_m = ob_plane.modifiers.new('Subdivision', 'SUBSURF')
_m.uv_smooth = 'PRESERVE_CORNERS'
_m.levels = 2
_m = ob_plane.modifiers.new('Auto Smooth', 'NODES')
_m.node_group = ng_auto_smooth
_gi = [s.identifier for s in ng_auto_smooth.interface.items_tree if s.item_type == 'SOCKET' and s.in_out == 'INPUT']
_m[_gi[1]] = 0.5236  # Angle
ob_plane_001.location = (0.02364, 1.062, 0.6233)
ob_plane_001.rotation_euler = (0.0, -0.0, -0.6932)
ob_plane_001.scale = (17.34, 20.57, 5.347)
ob_plane_001.lineart.crease_threshold = 0.0
_m = ob_plane_001.modifiers.new('Bevel', 'BEVEL')
_m.segments = 10
_m.limit_method = 'NONE'

# ---- collection membership
col_collection.objects.link(ob_light)
col_collection.objects.link(ob_camera)
col_collection.objects.link(ob_empty)
col_collection.objects.link(ob_plane)
col_collection.objects.link(ob_plane_001)

# ---- scene / render settings (as saved in the file)
scene.camera = ob_camera
scene.frame_start = 1; scene.frame_end = 250; scene.frame_set(1)
scene.render.engine = 'CYCLES'
scene.cycles.samples = 128
scene.cycles.sampling_pattern = 'TABULATED_SOBOL'
scene.cycles.use_light_tree = False
scene.view_settings.view_transform = 'Filmic'
bpy.context.view_layer.update()
